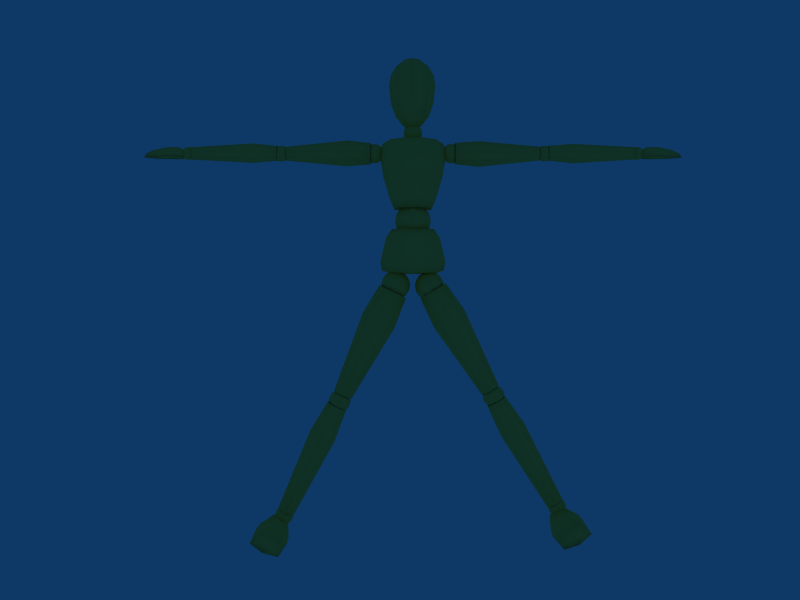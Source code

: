 # Source: Mannaquin.blend  (saved by Blender 2.47.0; exported with 4.5.12 LTS)
import bpy
from mathutils import Matrix  # noqa: F401  (used for matrix-valued properties, if any)

bpy.ops.wm.read_factory_settings(use_empty=True)
scene = bpy.context.scene
scene.name = 'Scene'

# ---- collections
col_collection_1 = bpy.data.collections.new('Collection 1'); scene.collection.children.link(col_collection_1)
col_collection_2 = bpy.data.collections.new('Collection 2'); scene.collection.children.link(col_collection_2)
col_collection_2.hide_render = True
col_collection_2.hide_viewport = True

# ---- materials (node trees are filled in below, after node groups)
mat_drevo = bpy.data.materials.new('Drevo')
mat_drevo.alpha_threshold = 0.0
mat_drevo.preview_render_type = 'CUBE'
mat_drevo.diffuse_color = (1.0, 0.8439, 0.369, 1.0)
mat_drevo.roughness = 0.3195
mat_drevo.specular_intensity = 0.4619
mat_drevo.line_color = (0.0, 0.0, 0.0, 1.0)

# ---- material node trees

# ---- world
world_world = bpy.data.worlds.new('World'); scene.world = world_world
world_world.color = (0.05656, 0.2208, 0.4)
world_world.use_sun_shadow = False
world_world.sun_shadow_jitter_overblur = 0.0
world_world.cycles.sampling_method = 'MANUAL'
world_world.cycles.sample_map_resolution = 256

# ---- cameras
cam_camera_001 = bpy.data.cameras.new('Camera.001')
cam_camera_001.passepartout_alpha = 0.2
cam_camera_001.clip_end = 100.0
cam_camera_001.lens = 35.0
cam_camera_001.show_passepartout = False
cam_camera_001.show_safe_areas = True
cam_camera_001.dof.focus_distance = 0.0
cam_camera_001.dof.aperture_fstop = 128.0

# ---- lights
light_spot_002 = bpy.data.lights.new('Spot.002', 'POINT')
light_spot_002.transmission_factor = 0.0
light_spot_002.cutoff_distance = 30.0
light_spot_002.energy = 100.0
light_spot_002.shadow_buffer_clip_start = 1.001
light_spot_002.shadow_soft_size = 1.0
light_spot_002.shadow_maximum_resolution = 0.006
light_spot_002.use_absolute_resolution = True
light_spot_002.cycles.use_multiple_importance_sampling = False
light_spot_001 = bpy.data.lights.new('Spot.001', 'POINT')
light_spot_001.transmission_factor = 0.0
light_spot_001.cutoff_distance = 30.0
light_spot_001.energy = 100.0
light_spot_001.shadow_buffer_clip_start = 1.001
light_spot_001.shadow_soft_size = 1.0
light_spot_001.shadow_maximum_resolution = 0.006
light_spot_001.use_absolute_resolution = True
light_spot_001.cycles.use_multiple_importance_sampling = False
light_spot = bpy.data.lights.new('Spot', 'POINT')
light_spot.transmission_factor = 0.0
light_spot.cutoff_distance = 30.0
light_spot.energy = 100.0
light_spot.shadow_buffer_clip_start = 1.001
light_spot.shadow_soft_size = 1.0
light_spot.shadow_maximum_resolution = 0.006
light_spot.use_absolute_resolution = True
light_spot.cycles.use_multiple_importance_sampling = False

# ---- meshes
me_cylinder_002 = bpy.data.meshes.new('Cylinder.002')
me_cylinder_002.from_pydata([(0.6031, 1.034e-07, -0.3156), (0.7328, 1.035e-07, -0.4007), (0.8201, 1.035e-07, -0.5289), (0.8517, 1.035e-07, -0.6808), (0.8227, 1.035e-07, -0.8332), (0.7376, 1.035e-07, -0.9629), (0.6094, 1.034e-07, -1.05), (0.5648, 0.1076, -1.051), (0.6553, 0.1988, -0.9636), (0.7151, 0.2597, -0.8341), (0.7352, 0.2811, -0.6818), (0.7125, 0.2597, -0.5298), (0.6505, 0.1988, -0.4014), (0.5585, 0.1076, -0.316), (0.4507, 1.034e-07, -0.2866), (0.451, 0.1522, -0.3169), (0.4517, 0.2811, -0.4031), (0.4528, 0.3673, -0.5321), (0.4541, 0.3976, -0.6842), (0.4554, 0.3673, -0.8364), (0.4565, 0.2811, -0.9653), (0.4572, 0.1522, -1.052), (0.3496, 0.1076, -1.052), (0.2577, 0.1988, -0.967), (0.1957, 0.2597, -0.8386), (0.173, 0.2811, -0.6866), (0.1931, 0.2597, -0.5343), (0.2529, 0.1988, -0.4048), (0.3434, 0.1076, -0.3178), (0.2988, 7.179e-08, -0.3182), (0.1706, 5.794e-08, -0.4055), (0.08548, 3.752e-08, -0.5352), (0.05651, 3.624e-08, -0.6876), (0.08807, 3.752e-08, -0.8395), (0.1754, 5.794e-08, -0.9677), (0.3051, 8.017e-08, -1.053), (0.4575, 6.094e-08, -1.082), (0.3496, -0.1076, -1.052), (0.2577, -0.1988, -0.967), (0.1957, -0.2597, -0.8386), (0.173, -0.2811, -0.6866), (0.1931, -0.2597, -0.5343), (0.2529, -0.1988, -0.4048), (0.3434, -0.1076, -0.3178), (0.451, -0.1522, -0.3169), (0.4517, -0.2811, -0.4031), (0.4528, -0.3673, -0.5321), (0.4541, -0.3976, -0.6842), (0.4554, -0.3673, -0.8364), (0.4565, -0.2811, -0.9653), (0.4572, -0.1522, -1.052), (0.5648, -0.1076, -1.051), (0.6553, -0.1988, -0.9636), (0.7151, -0.2597, -0.8341), (0.7352, -0.2811, -0.6818), (0.7125, -0.2597, -0.5298), (0.6505, -0.1988, -0.4014), (0.5585, -0.1076, -0.316), (-0.2542, -0.3438, -0.3415), (0.2542, -0.3438, -0.3415), (-0.1703, -0.3333, 0.7996), (0.1703, -0.3333, 0.7996), (-0.6061, -0.1231, -0.3415), (0.6061, -0.1231, -0.3415), (-0.4043, -0.1538, 0.7996), (0.4043, -0.1538, 0.7996), (-0.6061, 0.1989, -0.3415), (0.6061, 0.1989, -0.3415), (-0.4043, 0.1538, 0.7996), (0.4043, 0.1538, 0.7996), (-0.2542, 0.4174, -0.3415), (0.2542, 0.4174, -0.3415), (-0.1703, 0.3333, 0.7996), (0.1703, 0.3333, 0.7996), (-0.3499, -0.5962, -0.006104), (0.3499, -0.5962, -0.006104), (-0.2869, -0.5884, 0.6646), (0.2869, -0.5884, 0.6646), (-0.8334, -0.2384, -0.006104), (0.8334, -0.2384, -0.006104), (-0.6822, -0.2614, 0.6646), (0.6822, -0.2614, 0.6646), (-0.8334, 0.2921, -0.006104), (0.8334, 0.2921, -0.006104), (-0.6822, 0.2583, 0.6646), (0.6822, 0.2583, 0.6646), (-0.3499, 0.6083, -0.006104), (0.3499, 0.6083, -0.006104), (-0.2869, 0.5452, 0.6646), (0.2869, 0.5452, 0.6646), (0.0, -0.3374, -0.3415), (0.0, -0.3013, 0.7495), (-0.3417, -0.4928, -0.2576), (0.3417, -0.4928, -0.2576), (-0.4057, -0.209, -0.3415), (0.4057, -0.209, -0.3415), (-0.242, -0.4804, 0.8661), (0.242, -0.4804, 0.8661), (-0.2714, -0.2372, 0.7495), (0.2714, -0.2372, 0.7495), (-0.8144, -0.1827, -0.2576), (0.8144, -0.1827, -0.2576), (-0.5669, 0.01895, -0.3415), (0.5669, 0.01895, -0.3415), (-0.5749, -0.2192, 0.8661), (0.5749, -0.2192, 0.8661), (-0.3777, 3.427e-07, 0.7495), (0.3777, 3.427e-07, 0.7495), (-0.8144, 0.2719, -0.2576), (0.8144, 0.2719, -0.2576), (-0.4057, 0.3032, -0.3415), (0.4057, 0.3032, -0.3415), (-0.5749, 0.2184, 0.8661), (0.5749, 0.2184, 0.8661), (-0.2714, 0.2372, 0.7495), (0.2714, 0.2372, 0.7495), (-0.3417, 0.5695, -0.2576), (0.3417, 0.5695, -0.2576), (0.0, 0.3726, -0.3415), (-0.242, 0.4696, 0.8661), (0.242, 0.4696, 0.8661), (0.0, 0.3013, 0.7495), (0.0, -0.656, -0.006104), (0.0, -0.6211, 0.6646), (-0.6457, -0.447, -0.006104), (0.6457, -0.447, -0.006104), (-0.5292, -0.4739, 0.6646), (0.5292, -0.4739, 0.6646), (-0.9003, 0.01343, -0.006104), (0.9003, 0.01343, -0.006104), (-0.7363, -0.0007804, 0.6646), (0.7363, -0.0007804, 0.6646), (-0.6457, 0.5172, -0.006104), (0.6457, 0.5172, -0.006104), (-0.5292, 0.4592, 0.6646), (0.5292, 0.4592, 0.6646), (0.0, 0.6204, -0.006104), (0.0, 0.5595, 0.6646), (-0.3184, -0.6345, 0.3293), (0.3184, -0.6345, 0.3293), (-0.7578, -0.271, 0.3293), (0.7578, -0.271, 0.3293), (-0.7578, 0.2805, 0.3293), (0.7578, 0.2805, 0.3293), (-0.3184, 0.5836, 0.3293), (0.3184, 0.5836, 0.3293), (0.0, -0.5428, -0.2576), (-0.6148, -0.3439, -0.2576), (0.6148, -0.3439, -0.2576), (-0.858, 0.0223, -0.2576), (0.858, 0.0223, -0.2576), (-0.6148, 0.4698, -0.2576), (0.6148, 0.4698, -0.2576), (0.0, 0.5687, -0.2576), (0.0, -0.4902, 0.8535), (-0.4356, -0.3845, 0.8535), (0.4356, -0.3845, 0.8535), (-0.6056, -0.0001947, 0.8535), (0.6056, -0.0001947, 0.8535), (-0.4356, 0.3808, 0.8535), (0.4356, 0.3808, 0.8535), (0.0, 0.4748, 0.8535), (0.0, 0.01167, -0.3415), (0.0, 8.289e-08, 0.5241), (0.0, -0.6808, 0.3293), (-0.5874, -0.4974, 0.3293), (0.5874, -0.4974, 0.3293), (-0.8183, 0.002381, 0.3293), (0.8183, 0.002381, 0.3293), (-0.5874, 0.4966, 0.3293), (0.5874, 0.4966, 0.3293), (0.0, 0.5949, 0.3293), (0.1887, 0.0, 1.562), (0.3486, 0.0, 1.455), (0.4555, 0.0, 1.296), (0.493, 0.0, 1.107), (0.4555, 0.0, 0.9182), (0.3486, 0.0, 0.7583), (0.1887, 0.0, 0.6514), (0.1334, 0.1334, 0.6514), (0.2465, 0.2465, 0.7583), (0.3221, 0.3221, 0.9182), (0.3486, 0.3486, 1.107), (0.3221, 0.3221, 1.296), (0.2465, 0.2465, 1.455), (0.1334, 0.1334, 1.562), (0.0, 0.0, 1.6), (-1.834e-08, 0.1887, 1.562), (-2.508e-08, 0.3486, 1.455), (-3.998e-08, 0.4555, 1.296), (-4.156e-08, 0.493, 1.107), (-3.998e-08, 0.4555, 0.9182), (-2.508e-08, 0.3486, 0.7583), (-1.834e-08, 0.1887, 0.6514), (-0.1334, 0.1334, 0.6514), (-0.2465, 0.2465, 0.7583), (-0.3221, 0.3221, 0.9182), (-0.3486, 0.3486, 1.107), (-0.3221, 0.3221, 1.296), (-0.2465, 0.2465, 1.455), (-0.1334, 0.1334, 1.562), (-0.1887, -3.912e-08, 1.562), (-0.3486, -5.625e-08, 1.455), (-0.4555, -8.153e-08, 1.296), (-0.493, -8.312e-08, 1.107), (-0.4555, -8.153e-08, 0.9182), (-0.3486, -5.625e-08, 0.7583), (-0.1887, -2.873e-08, 0.6514), (-5.264e-08, -5.264e-08, 0.6139), (-0.1334, -0.1334, 0.6514), (-0.2465, -0.2465, 0.7583), (-0.3221, -0.3221, 0.9182), (-0.3486, -0.3486, 1.107), (-0.3221, -0.3221, 1.296), (-0.2465, -0.2465, 1.455), (-0.1334, -0.1334, 1.562), (5.99e-08, -0.1887, 1.562), (8.742e-08, -0.3486, 1.455), (1.231e-07, -0.4555, 1.296), (1.247e-07, -0.493, 1.107), (1.231e-07, -0.4555, 0.9182), (8.742e-08, -0.3486, 0.7583), (4.951e-08, -0.1887, 0.6514), (0.1334, -0.1334, 0.6514), (0.2465, -0.2465, 0.7583), (0.3221, -0.3221, 0.9182), (0.3486, -0.3486, 1.107), (0.3221, -0.3221, 1.296), (0.2465, -0.2465, 1.455), (0.1334, -0.1334, 1.562), (-0.3262, 1.065e-07, -0.2953), (-0.1974, 1.065e-07, -0.3819), (-0.1116, 1.065e-07, -0.5111), (-0.08174, 1.065e-07, -0.6633), (-0.1124, 1.065e-07, -0.8154), (-0.199, 1.065e-07, -0.9441), (-0.3282, 1.065e-07, -1.03), (-0.3728, 0.1076, -1.03), (-0.2813, 0.1988, -0.9439), (-0.22, 0.2597, -0.8151), (-0.1982, 0.2811, -0.663), (-0.2192, 0.2597, -0.5108), (-0.2798, 0.1988, -0.3816), (-0.3707, 0.1076, -0.2952), (-0.4782, 1.066e-07, -0.2646), (-0.4783, 0.1522, -0.2949), (-0.4786, 0.2811, -0.3811), (-0.4789, 0.3673, -0.5101), (-0.4793, 0.3976, -0.6622), (-0.4798, 0.3673, -0.8144), (-0.4801, 0.2811, -0.9434), (-0.4804, 0.1522, -1.03), (-0.5879, 0.1076, -1.029), (-0.6789, 0.1988, -0.9428), (-0.7395, 0.2597, -0.8137), (-0.7605, 0.2811, -0.6614), (-0.7387, 0.2597, -0.5093), (-0.6774, 0.1988, -0.3805), (-0.5859, 0.1076, -0.2946), (-0.6305, 7.502e-08, -0.2945), (-0.7597, 6.122e-08, -0.3803), (-0.8462, 4.084e-08, -0.5091), (-0.8769, 3.956e-08, -0.6611), (-0.8471, 4.084e-08, -0.8134), (-0.7613, 6.122e-08, -0.9426), (-0.6325, 8.34e-08, -1.029), (-0.4804, 6.41e-08, -1.06), (-0.5879, -0.1076, -1.029), (-0.6789, -0.1988, -0.9428), (-0.7395, -0.2597, -0.8137), (-0.7605, -0.2811, -0.6614), (-0.7387, -0.2597, -0.5093), (-0.6774, -0.1988, -0.3805), (-0.5859, -0.1076, -0.2946), (-0.4783, -0.1522, -0.2949), (-0.4786, -0.2811, -0.3811), (-0.4789, -0.3673, -0.5101), (-0.4793, -0.3976, -0.6622), (-0.4798, -0.3673, -0.8144), (-0.4801, -0.2811, -0.9434), (-0.4804, -0.1522, -1.03), (-0.3728, -0.1076, -1.03), (-0.2813, -0.1988, -0.9439), (-0.22, -0.2597, -0.8151), (-0.1982, -0.2811, -0.663), (-0.2192, -0.2597, -0.5108), (-0.2798, -0.1988, -0.3816), (-0.3707, -0.1076, -0.2952)], [], [(36, 7, 6), (6, 7, 8, 5), (5, 8, 9, 4), (4, 9, 10, 3), (3, 10, 11, 2), (2, 11, 12, 1), (13, 0, 1, 12), (0, 13, 14), (13, 15, 14), (12, 16, 15, 13), (11, 17, 16, 12), (10, 18, 17, 11), (9, 19, 18, 10), (8, 20, 19, 9), (7, 21, 20, 8), (36, 21, 7), (36, 22, 21), (21, 22, 23, 20), (20, 23, 24, 19), (19, 24, 25, 18), (18, 25, 26, 17), (17, 26, 27, 16), (16, 27, 28, 15), (15, 28, 14), (28, 29, 14), (27, 30, 29, 28), (26, 31, 30, 27), (25, 32, 31, 26), (24, 33, 32, 25), (23, 34, 33, 24), (22, 35, 34, 23), (36, 35, 22), (36, 37, 35), (35, 37, 38, 34), (34, 38, 39, 33), (33, 39, 40, 32), (32, 40, 41, 31), (31, 41, 42, 30), (30, 42, 43, 29), (29, 43, 14), (43, 44, 14), (42, 45, 44, 43), (41, 46, 45, 42), (40, 47, 46, 41), (39, 48, 47, 40), (38, 49, 48, 39), (37, 50, 49, 38), (36, 50, 37), (36, 51, 50), (50, 51, 52, 49), (49, 52, 53, 48), (48, 53, 54, 47), (47, 54, 55, 46), (46, 55, 56, 45), (45, 56, 57, 44), (44, 57, 14), (57, 0, 14), (0, 57, 56, 1), (55, 2, 1, 56), (54, 3, 2, 55), (53, 4, 3, 54), (52, 5, 4, 53), (51, 6, 5, 52), (36, 6, 51), (58, 94, 162, 90), (58, 90, 146, 92), (58, 92, 147, 94), (59, 95, 148, 93), (59, 93, 146, 90), (59, 90, 162, 95), (60, 91, 163, 98), (60, 98, 155, 96), (60, 96, 154, 91), (61, 91, 154, 97), (61, 97, 156, 99), (61, 99, 163, 91), (62, 102, 162, 94), (62, 94, 147, 100), (62, 100, 149, 102), (63, 103, 150, 101), (63, 101, 148, 95), (63, 95, 162, 103), (64, 98, 163, 106), (64, 106, 157, 104), (64, 104, 155, 98), (65, 99, 156, 105), (65, 105, 158, 107), (65, 107, 163, 99), (66, 110, 162, 102), (66, 102, 149, 108), (66, 108, 151, 110), (67, 111, 152, 109), (67, 109, 150, 103), (67, 103, 162, 111), (68, 106, 163, 114), (68, 114, 159, 112), (68, 112, 157, 106), (69, 107, 158, 113), (69, 113, 160, 115), (69, 115, 163, 107), (70, 118, 162, 110), (70, 110, 151, 116), (70, 116, 153, 118), (71, 118, 153, 117), (71, 117, 152, 111), (71, 111, 162, 118), (72, 114, 163, 121), (72, 121, 161, 119), (72, 119, 159, 114), (73, 115, 160, 120), (73, 120, 161, 121), (73, 121, 163, 115), (74, 92, 146, 122), (74, 122, 164, 138), (74, 138, 165, 124), (74, 124, 147, 92), (75, 122, 146, 93), (75, 93, 148, 125), (75, 125, 166, 139), (75, 139, 164, 122), (76, 138, 164, 123), (76, 123, 154, 96), (76, 96, 155, 126), (76, 126, 165, 138), (77, 127, 156, 97), (77, 97, 154, 123), (77, 123, 164, 139), (77, 139, 166, 127), (78, 100, 147, 124), (78, 124, 165, 140), (78, 140, 167, 128), (78, 128, 149, 100), (79, 129, 168, 141), (79, 141, 166, 125), (79, 125, 148, 101), (79, 101, 150, 129), (80, 140, 165, 126), (80, 126, 155, 104), (80, 104, 157, 130), (80, 130, 167, 140), (81, 131, 158, 105), (81, 105, 156, 127), (81, 127, 166, 141), (81, 141, 168, 131), (82, 108, 149, 128), (82, 128, 167, 142), (82, 142, 169, 132), (82, 132, 151, 108), (83, 133, 170, 143), (83, 143, 168, 129), (83, 129, 150, 109), (83, 109, 152, 133), (84, 142, 167, 130), (84, 130, 157, 112), (84, 112, 159, 134), (84, 134, 169, 142), (85, 135, 160, 113), (85, 113, 158, 131), (85, 131, 168, 143), (85, 143, 170, 135), (86, 116, 151, 132), (86, 132, 169, 144), (86, 144, 171, 136), (86, 136, 153, 116), (87, 136, 171, 145), (87, 145, 170, 133), (87, 133, 152, 117), (87, 117, 153, 136), (88, 144, 169, 134), (88, 134, 159, 119), (88, 119, 161, 137), (88, 137, 171, 144), (89, 137, 161, 120), (89, 120, 160, 135), (89, 135, 170, 145), (89, 145, 171, 137), (208, 179, 178), (178, 179, 180, 177), (177, 180, 181, 176), (176, 181, 182, 175), (175, 182, 183, 174), (174, 183, 184, 173), (185, 172, 173, 184), (172, 185, 186), (185, 187, 186), (184, 188, 187, 185), (183, 189, 188, 184), (182, 190, 189, 183), (181, 191, 190, 182), (180, 192, 191, 181), (179, 193, 192, 180), (208, 193, 179), (208, 194, 193), (193, 194, 195, 192), (192, 195, 196, 191), (191, 196, 197, 190), (190, 197, 198, 189), (189, 198, 199, 188), (188, 199, 200, 187), (187, 200, 186), (200, 201, 186), (199, 202, 201, 200), (198, 203, 202, 199), (197, 204, 203, 198), (196, 205, 204, 197), (195, 206, 205, 196), (194, 207, 206, 195), (208, 207, 194), (208, 209, 207), (207, 209, 210, 206), (206, 210, 211, 205), (205, 211, 212, 204), (204, 212, 213, 203), (203, 213, 214, 202), (202, 214, 215, 201), (201, 215, 186), (215, 216, 186), (214, 217, 216, 215), (213, 218, 217, 214), (212, 219, 218, 213), (211, 220, 219, 212), (210, 221, 220, 211), (209, 222, 221, 210), (208, 222, 209), (208, 223, 222), (222, 223, 224, 221), (221, 224, 225, 220), (220, 225, 226, 219), (219, 226, 227, 218), (218, 227, 228, 217), (217, 228, 229, 216), (216, 229, 186), (229, 172, 186), (172, 229, 228, 173), (227, 174, 173, 228), (226, 175, 174, 227), (225, 176, 175, 226), (224, 177, 176, 225), (223, 178, 177, 224), (208, 178, 223), (266, 237, 236), (236, 237, 238, 235), (235, 238, 239, 234), (234, 239, 240, 233), (233, 240, 241, 232), (232, 241, 242, 231), (243, 230, 231, 242), (230, 243, 244), (243, 245, 244), (242, 246, 245, 243), (241, 247, 246, 242), (240, 248, 247, 241), (239, 249, 248, 240), (238, 250, 249, 239), (237, 251, 250, 238), (266, 251, 237), (266, 252, 251), (251, 252, 253, 250), (250, 253, 254, 249), (249, 254, 255, 248), (248, 255, 256, 247), (247, 256, 257, 246), (246, 257, 258, 245), (245, 258, 244), (258, 259, 244), (257, 260, 259, 258), (256, 261, 260, 257), (255, 262, 261, 256), (254, 263, 262, 255), (253, 264, 263, 254), (252, 265, 264, 253), (266, 265, 252), (266, 267, 265), (265, 267, 268, 264), (264, 268, 269, 263), (263, 269, 270, 262), (262, 270, 271, 261), (261, 271, 272, 260), (260, 272, 273, 259), (259, 273, 244), (273, 274, 244), (272, 275, 274, 273), (271, 276, 275, 272), (270, 277, 276, 271), (269, 278, 277, 270), (268, 279, 278, 269), (267, 280, 279, 268), (266, 280, 267), (266, 281, 280), (280, 281, 282, 279), (279, 282, 283, 278), (278, 283, 284, 277), (277, 284, 285, 276), (276, 285, 286, 275), (275, 286, 287, 274), (274, 287, 244), (287, 230, 244), (230, 287, 286, 231), (285, 232, 231, 286), (284, 233, 232, 285), (283, 234, 233, 284), (282, 235, 234, 283), (281, 236, 235, 282), (266, 236, 281)])
me_cylinder_002.polygons.foreach_set('use_smooth', [True] * 304)
me_cylinder_002.materials.append(mat_drevo)
me_cylinder_002.use_remesh_preserve_volume = False
me_cylinder_002.use_remesh_preserve_attributes = False
me_cylinder_002.use_mirror_vertex_groups = False
me_cylinder_002.update()
me_cylinder_006 = bpy.data.meshes.new('Cylinder.006')
me_cylinder_006.from_pydata([(0.2457, -2.901e-07, -2.125), (0.4782, -2.901e-07, -2.167), (0.6335, -2.901e-07, -2.23), (0.6881, -2.901e-07, -2.304), (0.6335, -2.901e-07, -2.378), (0.4782, -2.901e-07, -2.441), (0.2457, -2.901e-07, -2.484), (0.1653, 0.1939, -2.484), (0.3298, 0.3583, -2.441), (0.4396, 0.4682, -2.378), (0.4782, 0.5068, -2.304), (0.4396, 0.4682, -2.23), (0.3298, 0.3583, -2.167), (0.1653, 0.1939, -2.125), (-0.02859, -2.901e-07, -2.11), (-0.02859, 0.2743, -2.125), (-0.02859, 0.5068, -2.167), (-0.02859, 0.6621, -2.23), (-0.02859, 0.7167, -2.304), (-0.02859, 0.6621, -2.378), (-0.02859, 0.5068, -2.441), (-0.02859, 0.2743, -2.484), (-0.2225, 0.1939, -2.484), (-0.3869, 0.3583, -2.441), (-0.4968, 0.4682, -2.378), (-0.5354, 0.5068, -2.304), (-0.4968, 0.4682, -2.23), (-0.3869, 0.3583, -2.167), (-0.2225, 0.1939, -2.125), (-0.3029, -3.47e-07, -2.125), (-0.5354, -3.719e-07, -2.167), (-0.6907, -4.087e-07, -2.23), (-0.7453, -4.11e-07, -2.304), (-0.6907, -4.087e-07, -2.378), (-0.5354, -3.719e-07, -2.441), (-0.3029, -3.319e-07, -2.484), (-0.02859, -3.667e-07, -2.498), (-0.2225, -0.1939, -2.484), (-0.3869, -0.3583, -2.441), (-0.4968, -0.4682, -2.378), (-0.5354, -0.5068, -2.304), (-0.4968, -0.4682, -2.23), (-0.3869, -0.3583, -2.167), (-0.2225, -0.1939, -2.125), (-0.02859, -0.2743, -2.125), (-0.02859, -0.5068, -2.167), (-0.02859, -0.6621, -2.23), (-0.02859, -0.7167, -2.304), (-0.02859, -0.6621, -2.378), (-0.02859, -0.5068, -2.441), (-0.02859, -0.2743, -2.484), (0.1653, -0.1939, -2.484), (0.3298, -0.3583, -2.441), (0.4396, -0.4682, -2.378), (0.4782, -0.5068, -2.304), (0.4396, -0.4682, -2.23), (0.3298, -0.3583, -2.167), (0.1653, -0.1939, -2.125), (0.4194, 0.4428, -2.178), (0.6028, -4.458e-07, -2.178), (0.4194, -0.4428, -2.178), (-0.02335, -0.6261, -2.178), (-0.4661, -0.4428, -2.178), (-0.6495, -4.11e-07, -2.178), (-0.4661, 0.4428, -2.178), (-0.02335, 0.6261, -2.178), (0.6608, 0.6841, -0.1318), (0.9441, 1.872e-07, -0.1318), (0.6608, -0.6841, -0.1318), (-0.02335, -0.9675, -0.1318), (-0.7074, -0.6841, -0.1318), (-0.9908, 2.334e-07, -0.1318), (-0.7074, 0.6841, -0.1318), (-0.02334, 0.9675, -0.1318), (-0.02335, -4.17e-07, -1.994), (-0.02335, -4.086e-07, -0.3391), (1.133, -0.1604, -0.7057), (0.7945, 0.6574, -0.7057), (0.7945, -0.9782, -0.7057), (-0.02335, -1.317, -0.7057), (-0.8412, -0.9782, -0.7057), (-1.18, -0.1604, -0.7057), (-0.8411, 0.6574, -0.7057), (-0.02335, 0.9962, -0.7057)], [], [(36, 7, 6), (6, 7, 8, 5), (5, 8, 9, 4), (4, 9, 10, 3), (3, 10, 11, 2), (2, 11, 12, 1), (13, 0, 1, 12), (0, 13, 14), (13, 15, 14), (12, 16, 15, 13), (11, 17, 16, 12), (10, 18, 17, 11), (9, 19, 18, 10), (8, 20, 19, 9), (7, 21, 20, 8), (36, 21, 7), (36, 22, 21), (21, 22, 23, 20), (20, 23, 24, 19), (19, 24, 25, 18), (18, 25, 26, 17), (17, 26, 27, 16), (16, 27, 28, 15), (15, 28, 14), (28, 29, 14), (27, 30, 29, 28), (26, 31, 30, 27), (25, 32, 31, 26), (24, 33, 32, 25), (23, 34, 33, 24), (22, 35, 34, 23), (36, 35, 22), (36, 37, 35), (35, 37, 38, 34), (34, 38, 39, 33), (33, 39, 40, 32), (32, 40, 41, 31), (31, 41, 42, 30), (30, 42, 43, 29), (29, 43, 14), (43, 44, 14), (42, 45, 44, 43), (41, 46, 45, 42), (40, 47, 46, 41), (39, 48, 47, 40), (38, 49, 48, 39), (37, 50, 49, 38), (36, 50, 37), (36, 51, 50), (50, 51, 52, 49), (49, 52, 53, 48), (48, 53, 54, 47), (47, 54, 55, 46), (46, 55, 56, 45), (45, 56, 57, 44), (44, 57, 14), (57, 0, 14), (0, 57, 56, 1), (55, 2, 1, 56), (54, 3, 2, 55), (53, 4, 3, 54), (52, 5, 4, 53), (51, 6, 5, 52), (36, 6, 51), (74, 58, 59), (75, 67, 66), (74, 59, 60), (75, 68, 67), (74, 60, 61), (75, 69, 68), (74, 61, 62), (75, 70, 69), (74, 62, 63), (75, 71, 70), (74, 63, 64), (75, 72, 71), (74, 64, 65), (75, 73, 72), (65, 58, 74), (75, 66, 73), (58, 77, 76, 59), (77, 66, 67, 76), (59, 76, 78, 60), (76, 67, 68, 78), (60, 78, 79, 61), (78, 68, 69, 79), (61, 79, 80, 62), (79, 69, 70, 80), (62, 80, 81, 63), (80, 70, 71, 81), (63, 81, 82, 64), (81, 71, 72, 82), (64, 82, 83, 65), (82, 72, 73, 83), (66, 77, 83, 73), (77, 58, 65, 83)])
me_cylinder_006.polygons.foreach_set('use_smooth', [True] * 96)
me_cylinder_006.materials.append(mat_drevo)
me_cylinder_006.use_remesh_preserve_volume = False
me_cylinder_006.use_remesh_preserve_attributes = False
me_cylinder_006.use_mirror_vertex_groups = False
me_cylinder_006.update()
me_cylinder_007 = bpy.data.meshes.new('Cylinder.007')
me_cylinder_007.from_pydata([(0.4725, 0.5239, -2.141), (0.6895, -2.278e-07, -2.141), (0.4725, -0.5239, -2.141), (-0.05138, -0.7409, -2.141), (-0.5753, -0.5239, -2.141), (-0.7923, -1.866e-07, -2.141), (-0.5753, 0.5239, -2.141), (-0.05138, 0.7409, -2.141), (0.5695, 0.6208, -0.09486), (0.8266, 3.831e-07, -0.09486), (0.5695, -0.6208, -0.09486), (-0.05138, -0.878, -0.09486), (-0.6722, -0.6208, -0.09486), (-0.9294, 4.25e-07, -0.09486), (-0.6722, 0.6208, -0.09486), (-0.05138, 0.878, -0.09486), (-0.05138, -1.954e-07, -1.957), (-0.05138, -1.87e-07, -0.3021), (1.105, -0.1604, -0.6687), (0.7664, 0.6574, -0.6687), (0.7664, -0.9782, -0.6687), (-0.05138, -1.317, -0.6687), (-0.8692, -0.9782, -0.6687), (-1.208, -0.1604, -0.6687), (-0.8692, 0.6574, -0.6687), (-0.05138, 0.9962, -0.6687)], [], [(16, 0, 1), (17, 9, 8), (16, 1, 2), (17, 10, 9), (16, 2, 3), (17, 11, 10), (16, 3, 4), (17, 12, 11), (16, 4, 5), (17, 13, 12), (16, 5, 6), (17, 14, 13), (16, 6, 7), (17, 15, 14), (7, 0, 16), (17, 8, 15), (0, 19, 18, 1), (19, 8, 9, 18), (1, 18, 20, 2), (18, 9, 10, 20), (2, 20, 21, 3), (20, 10, 11, 21), (3, 21, 22, 4), (21, 11, 12, 22), (4, 22, 23, 5), (22, 12, 13, 23), (5, 23, 24, 6), (23, 13, 14, 24), (6, 24, 25, 7), (24, 14, 15, 25), (8, 19, 25, 15), (19, 0, 7, 25)])
me_cylinder_007.polygons.foreach_set('use_smooth', [True] * 32)
me_cylinder_007.materials.append(mat_drevo)
me_cylinder_007.use_remesh_preserve_volume = False
me_cylinder_007.use_remesh_preserve_attributes = False
me_cylinder_007.use_mirror_vertex_groups = False
me_cylinder_007.update()
me_sphere_017 = bpy.data.meshes.new('Sphere.017')
me_sphere_017.from_pydata([(0.3712, 3.035e-09, 0.8113), (0.6956, 3.035e-09, 0.5946), (0.9124, 3.035e-09, 0.2701), (0.9885, 3.035e-09, -0.1125), (0.9124, 3.035e-09, -0.4952), (0.6956, 3.035e-09, -0.8197), (0.3712, 3.035e-09, -1.036), (0.2591, 0.2706, -1.036), (0.4885, 0.5, -0.8197), (0.6418, 0.6533, -0.4952), (0.6956, 0.7071, -0.1125), (0.6418, 0.6533, 0.2701), (0.4885, 0.5, 0.5946), (0.2591, 0.2706, 0.8113), (-0.01148, 3.035e-09, 0.8875), (-0.01148, 0.3827, 0.8113), (-0.01148, 0.7071, 0.5946), (-0.01148, 0.9239, 0.2701), (-0.01148, 1.0, -0.1125), (-0.01148, 0.9239, -0.4952), (-0.01148, 0.7071, -0.8197), (-0.01148, 0.3827, -1.036), (-0.2821, 0.2706, -1.036), (-0.5115, 0.5, -0.8197), (-0.6648, 0.6533, -0.4952), (-0.7186, 0.7071, -0.1125), (-0.6648, 0.6533, 0.2701), (-0.5115, 0.5, 0.5946), (-0.2821, 0.2706, 0.8113), (-0.3942, -7.631e-08, 0.8113), (-0.7186, -1.111e-07, 0.5946), (-0.9354, -1.623e-07, 0.2701), (-1.011, -1.656e-07, -0.1125), (-0.9354, -1.623e-07, -0.4952), (-0.7186, -1.111e-07, -0.8197), (-0.3942, -5.524e-08, -1.036), (-0.01148, -1.037e-07, -1.113), (-0.2821, -0.2706, -1.036), (-0.5115, -0.5, -0.8197), (-0.6648, -0.6533, -0.4952), (-0.7186, -0.7071, -0.1125), (-0.6648, -0.6533, 0.2701), (-0.5115, -0.5, 0.5946), (-0.2821, -0.2706, 0.8113), (-0.01148, -0.3827, 0.8113), (-0.01148, -0.7071, 0.5946), (-0.01148, -0.9239, 0.2701), (-0.01148, -1.0, -0.1125), (-0.01148, -0.9239, -0.4952), (-0.01148, -0.7071, -0.8197), (-0.01148, -0.3827, -1.036), (0.2591, -0.2706, -1.036), (0.4885, -0.5, -0.8197), (0.6418, -0.6533, -0.4952), (0.6956, -0.7071, -0.1125), (0.6418, -0.6533, 0.2701), (0.4885, -0.5, 0.5946), (0.2591, -0.2706, 0.8113), (-0.2373, -7.263, -2.306), (-0.2373, -6.808, -1.593), (-0.2373, -6.386, -0.9879), (-0.2373, -3.576, -0.5838), (-0.7417, -2.907, -0.5838), (-1.382, -5.997, -0.9879), (-1.733, -6.285, -1.593), (-1.857, -6.386, -2.306), (-2.101, -1.506, -2.306), (-1.959, -1.506, -1.593), (-1.555, -1.506, -0.9879), (-0.9506, -1.506, -0.5838), (-0.7417, 0.9204, -0.5838), (-1.169, 1.148, -0.9879), (-1.455, 1.301, -1.593), (-1.555, 1.354, -2.306), (-0.2373, 1.646, -2.306), (-0.2373, 1.57, -1.593), (-0.2373, 1.354, -0.9879), (-0.2373, 1.032, -0.5838), (-0.2373, -1.506, -0.442), (0.267, 0.9204, -0.5838), (0.6946, 1.148, -0.9879), (0.9802, 1.301, -1.593), (1.081, 1.354, -2.306), (1.626, -1.506, -2.306), (1.485, -1.506, -1.593), (1.081, -1.506, -0.9879), (0.4759, -1.506, -0.5838), (0.267, -2.907, -0.5838), (0.9076, -5.997, -0.9879), (1.259, -6.285, -1.593), (1.382, -6.386, -2.306)], [], [(36, 7, 6), (6, 7, 8, 5), (5, 8, 9, 4), (4, 9, 10, 3), (3, 10, 11, 2), (2, 11, 12, 1), (13, 0, 1, 12), (0, 13, 14), (13, 15, 14), (12, 16, 15, 13), (11, 17, 16, 12), (10, 18, 17, 11), (9, 19, 18, 10), (8, 20, 19, 9), (7, 21, 20, 8), (36, 21, 7), (36, 22, 21), (21, 22, 23, 20), (20, 23, 24, 19), (19, 24, 25, 18), (18, 25, 26, 17), (17, 26, 27, 16), (16, 27, 28, 15), (15, 28, 14), (28, 29, 14), (27, 30, 29, 28), (26, 31, 30, 27), (25, 32, 31, 26), (24, 33, 32, 25), (23, 34, 33, 24), (22, 35, 34, 23), (36, 35, 22), (36, 37, 35), (35, 37, 38, 34), (34, 38, 39, 33), (33, 39, 40, 32), (32, 40, 41, 31), (31, 41, 42, 30), (30, 42, 43, 29), (29, 43, 14), (43, 44, 14), (42, 45, 44, 43), (41, 46, 45, 42), (40, 47, 46, 41), (39, 48, 47, 40), (38, 49, 48, 39), (37, 50, 49, 38), (36, 50, 37), (36, 51, 50), (50, 51, 52, 49), (49, 52, 53, 48), (48, 53, 54, 47), (47, 54, 55, 46), (46, 55, 56, 45), (45, 56, 57, 44), (44, 57, 14), (57, 0, 14), (0, 57, 56, 1), (55, 2, 1, 56), (54, 3, 2, 55), (53, 4, 3, 54), (52, 5, 4, 53), (51, 6, 5, 52), (36, 6, 51), (78, 62, 61), (61, 62, 63, 60), (60, 63, 64, 59), (65, 58, 59, 64), (64, 67, 66, 65), (63, 68, 67, 64), (62, 69, 68, 63), (78, 69, 62), (78, 70, 69), (69, 70, 71, 68), (68, 71, 72, 67), (67, 72, 73, 66), (72, 75, 74, 73), (71, 76, 75, 72), (70, 77, 76, 71), (78, 77, 70), (78, 79, 77), (77, 79, 80, 76), (76, 80, 81, 75), (75, 81, 82, 74), (81, 84, 83, 82), (80, 85, 84, 81), (79, 86, 85, 80), (78, 86, 79), (78, 87, 86), (86, 87, 88, 85), (85, 88, 89, 84), (84, 89, 90, 83), (58, 90, 89, 59), (88, 60, 59, 89), (87, 61, 60, 88), (78, 61, 87), (66, 73, 74, 82), (58, 65, 83, 90), (65, 66, 82, 83)])
me_sphere_017.polygons.foreach_set('use_smooth', [True] * 99)
me_sphere_017.materials.append(mat_drevo)
me_sphere_017.use_remesh_preserve_volume = False
me_sphere_017.use_remesh_preserve_attributes = False
me_sphere_017.use_mirror_vertex_groups = False
me_sphere_017.update()
me_cylinder_003 = bpy.data.meshes.new('Cylinder.003')
me_cylinder_003.from_pydata([(-0.8079, -0.004399, -1.056), (-0.866, -0.004399, -1.002), (-0.953, -0.004399, -0.966), (-1.056, -0.004399, -0.9533), (-1.158, -0.004399, -0.966), (-1.245, -0.004399, -1.002), (-1.303, -0.004399, -1.056), (-1.303, -0.07694, -1.075), (-1.245, -0.1384, -1.037), (-1.158, -0.1795, -1.011), (-1.056, -0.194, -1.002), (-0.953, -0.1795, -1.011), (-0.866, -0.1384, -1.037), (-0.8079, -0.07694, -1.075), (-0.7875, -0.004399, -1.12), (-0.8079, -0.107, -1.12), (-0.866, -0.194, -1.12), (-0.953, -0.2521, -1.12), (-1.056, -0.2725, -1.12), (-1.158, -0.2521, -1.12), (-1.245, -0.194, -1.12), (-1.303, -0.107, -1.12), (-1.303, -0.07694, -1.165), (-1.245, -0.1384, -1.203), (-1.158, -0.1795, -1.229), (-1.056, -0.194, -1.238), (-0.953, -0.1795, -1.229), (-0.866, -0.1384, -1.203), (-0.8079, -0.07694, -1.165), (-0.8079, -0.004399, -1.184), (-0.866, -0.004399, -1.238), (-0.953, -0.004399, -1.274), (-1.056, -0.004399, -1.287), (-1.158, -0.004399, -1.274), (-1.245, -0.004399, -1.238), (-1.303, -0.004399, -1.184), (-1.324, -0.004399, -1.12), (-1.303, 0.06814, -1.165), (-1.245, 0.1296, -1.203), (-1.158, 0.1707, -1.229), (-1.056, 0.1852, -1.238), (-0.953, 0.1707, -1.229), (-0.866, 0.1296, -1.203), (-0.8079, 0.06814, -1.165), (-0.8079, 0.09819, -1.12), (-0.866, 0.1852, -1.12), (-0.953, 0.2433, -1.12), (-1.056, 0.2637, -1.12), (-1.158, 0.2433, -1.12), (-1.245, 0.1852, -1.12), (-1.303, 0.09819, -1.12), (-1.303, 0.06814, -1.075), (-1.245, 0.1296, -1.037), (-1.158, 0.1707, -1.011), (-1.056, 0.1852, -1.002), (-0.953, 0.1707, -1.011), (-0.866, 0.1296, -1.037), (-0.8079, 0.06814, -1.075), (0.8396, -7.687e-08, -1.056), (0.8977, -6.893e-08, -1.002), (0.9847, -6.197e-08, -0.966), (1.087, -5.706e-08, -0.9533), (1.19, -5.495e-08, -0.966), (1.277, -5.595e-08, -1.002), (1.335, -5.992e-08, -1.056), (1.335, 0.07254, -1.075), (1.277, 0.134, -1.037), (1.19, 0.1751, -1.011), (1.087, 0.1896, -1.002), (0.9847, 0.1751, -1.011), (0.8977, 0.134, -1.037), (0.8396, 0.07254, -1.075), (0.8192, -8.459e-08, -1.12), (0.8396, 0.1026, -1.12), (0.8977, 0.1896, -1.12), (0.9847, 0.2477, -1.12), (1.087, 0.2681, -1.12), (1.19, 0.2477, -1.12), (1.277, 0.1896, -1.12), (1.335, 0.1026, -1.12), (1.335, 0.07254, -1.165), (1.277, 0.134, -1.203), (1.19, 0.1751, -1.229), (1.087, 0.1896, -1.238), (0.9847, 0.1751, -1.229), (0.8977, 0.134, -1.203), (0.8396, 0.07254, -1.165), (0.8396, -1.122e-07, -1.184), (0.8977, -1.255e-07, -1.238), (0.9847, -1.402e-07, -1.274), (1.087, -1.39e-07, -1.287), (1.19, -1.332e-07, -1.274), (1.277, -1.125e-07, -1.238), (1.335, -8.958e-08, -1.184), (1.355, -9.486e-08, -1.12), (1.335, -0.07254, -1.165), (1.277, -0.134, -1.203), (1.19, -0.1751, -1.229), (1.087, -0.1896, -1.238), (0.9847, -0.1751, -1.229), (0.8977, -0.134, -1.203), (0.8396, -0.07254, -1.165), (0.8396, -0.1026, -1.12), (0.8977, -0.1896, -1.12), (0.9847, -0.2477, -1.12), (1.087, -0.2681, -1.12), (1.19, -0.2477, -1.12), (1.277, -0.1896, -1.12), (1.335, -0.1026, -1.12), (1.335, -0.07254, -1.075), (1.277, -0.134, -1.037), (1.19, -0.1751, -1.011), (1.087, -0.1896, -1.002), (0.9847, -0.1751, -1.011), (0.8977, -0.134, -1.037), (0.8396, -0.07254, -1.075), (-0.2409, -0.3438, -1.357), (0.2675, -0.3438, -1.357), (-0.1336, -0.2882, -0.2203), (0.1602, -0.2882, -0.2203), (-0.5928, -0.1231, -1.357), (0.6193, -0.1231, -1.357), (-0.3355, -0.1334, -0.2203), (0.3621, -0.1334, -0.2203), (-0.5928, 0.1989, -1.357), (0.6193, 0.1989, -1.357), (-0.3355, 0.132, -0.2203), (0.3621, 0.132, -0.2203), (-0.2409, 0.4174, -1.357), (0.2675, 0.4174, -1.357), (-0.1336, 0.2869, -0.2203), (0.1602, 0.2869, -0.2203), (-0.3366, -0.724, -1.067), (0.3631, -0.724, -1.067), (-0.2342, -0.5082, -0.3368), (0.2608, -0.5082, -0.3368), (-0.8202, -0.3661, -1.067), (0.8467, -0.3661, -1.067), (-0.5752, -0.2262, -0.3368), (0.6017, -0.2262, -0.3368), (-0.8202, 0.2921, -1.061), (0.8467, 0.2921, -1.061), (-0.5752, 0.2222, -0.3368), (0.6017, 0.2222, -0.3368), (-0.3366, 0.6083, -1.061), (0.3631, 0.6083, -1.061), (-0.2342, 0.4697, -0.3368), (0.2608, 0.4697, -0.3368), (0.01328, -0.3374, -1.357), (0.01328, -0.2606, -0.2636), (-0.3284, -0.4928, -1.273), (0.355, -0.4928, -1.273), (-0.3925, -0.209, -1.357), (0.419, -0.209, -1.357), (-0.1955, -0.4151, -0.163), (0.2221, -0.4151, -0.163), (-0.2208, -0.2052, -0.2636), (0.2474, -0.2052, -0.2636), (-0.8011, -0.1827, -1.273), (0.8277, -0.1827, -1.273), (-0.5536, 0.01894, -1.357), (0.5802, 0.01894, -1.357), (-0.4826, -0.1897, -0.163), (0.5092, -0.1897, -0.163), (-0.3125, -0.0006621, -0.2636), (0.3391, -0.0006621, -0.2636), (-0.8011, 0.2719, -1.273), (0.8277, 0.2719, -1.273), (-0.3925, 0.3032, -1.357), (0.419, 0.3032, -1.357), (-0.4826, 0.1877, -0.163), (0.5092, 0.1877, -0.163), (-0.2208, 0.2039, -0.2636), (0.2474, 0.2039, -0.2636), (-0.3284, 0.5695, -1.273), (0.355, 0.5695, -1.273), (0.01328, 0.3726, -1.357), (-0.1955, 0.4045, -0.163), (0.2221, 0.4045, -0.163), (0.01328, 0.2593, -0.2636), (0.01328, -0.7837, -1.067), (0.01328, -0.5365, -0.3368), (-0.6324, -0.5748, -1.067), (0.659, -0.5748, -1.067), (-0.4432, -0.4095, -0.3368), (0.4698, -0.4095, -0.3368), (-0.887, 0.01343, -1.056), (0.9136, 0.01343, -1.056), (-0.6219, -0.001336, -0.3368), (0.6484, -0.001336, -0.3368), (-0.6324, 0.5172, -1.061), (0.659, 0.5172, -1.061), (-0.4432, 0.3955, -0.3368), (0.4698, 0.3955, -0.3368), (0.01328, 0.6204, -1.061), (0.01328, 0.482, -0.3368), (-0.3051, -0.7623, -0.7315), (0.3317, -0.7623, -0.7315), (-0.7445, -0.3988, -0.7315), (0.7711, -0.3988, -0.7315), (-0.7445, 0.2805, -0.7259), (0.7711, 0.2805, -0.7259), (-0.3051, 0.5836, -0.7259), (0.3317, 0.5836, -0.7259), (0.01328, -0.5428, -1.273), (-0.6015, -0.3439, -1.273), (0.6281, -0.3439, -1.273), (-0.8447, 0.0223, -1.273), (0.8712, 0.0223, -1.273), (-0.6015, 0.4698, -1.273), (0.6281, 0.4698, -1.273), (0.01328, 0.5687, -1.273), (0.01328, -0.4236, -0.1738), (-0.3625, -0.3323, -0.1738), (0.3891, -0.3323, -0.1738), (-0.5092, -0.0008304, -0.1738), (0.5357, -0.0008304, -0.1738), (-0.3625, 0.3278, -0.1738), (0.3891, 0.3278, -0.1738), (0.01328, 0.409, -0.1738), (0.01328, 0.01167, -1.357), (0.01328, -2.21e-07, -0.4913), (0.01328, -0.8085, -0.7315), (-0.5742, -0.6252, -0.7315), (0.6007, -0.6252, -0.7315), (-0.805, 0.002381, -0.7202), (0.8316, 0.002381, -0.7202), (-0.5742, 0.4966, -0.7259), (0.6007, 0.4966, -0.7259), (0.01328, 0.5949, -0.7259), (-0.08412, -3.699e-07, -1.615), (-0.1667, -3.661e-07, -1.58), (-0.2219, -3.605e-07, -1.529), (-0.2412, -3.538e-07, -1.469), (-0.2219, -3.471e-07, -1.408), (-0.1667, -3.415e-07, -1.357), (-0.08412, -3.377e-07, -1.322), (-0.05559, 0.06887, -1.322), (-0.114, 0.1273, -1.357), (-0.153, 0.1663, -1.408), (-0.1667, 0.18, -1.469), (-0.153, 0.1663, -1.529), (-0.114, 0.1273, -1.58), (-0.05559, 0.06887, -1.615), (0.01328, -3.712e-07, -1.627), (0.01328, 0.0974, -1.615), (0.01328, 0.18, -1.58), (0.01328, 0.2351, -1.529), (0.01328, 0.2545, -1.469), (0.01328, 0.2351, -1.408), (0.01328, 0.18, -1.357), (0.01328, 0.0974, -1.322), (0.08215, 0.06887, -1.322), (0.1405, 0.1273, -1.357), (0.1796, 0.1663, -1.408), (0.1932, 0.18, -1.469), (0.1796, 0.1663, -1.529), (0.1405, 0.1273, -1.58), (0.08215, 0.06887, -1.615), (0.1107, -3.901e-07, -1.615), (0.1932, -3.952e-07, -1.58), (0.2484, -4.026e-07, -1.529), (0.2678, -3.967e-07, -1.469), (0.2484, -3.892e-07, -1.408), (0.1932, -3.705e-07, -1.357), (0.1107, -3.525e-07, -1.322), (0.01328, -3.636e-07, -1.31), (0.08215, -0.06887, -1.322), (0.1405, -0.1273, -1.357), (0.1796, -0.1663, -1.408), (0.1932, -0.18, -1.469), (0.1796, -0.1663, -1.529), (0.1405, -0.1273, -1.58), (0.08215, -0.06887, -1.615), (0.01328, -0.0974, -1.615), (0.01328, -0.18, -1.58), (0.01328, -0.2351, -1.529), (0.01328, -0.2545, -1.469), (0.01328, -0.2351, -1.408), (0.01328, -0.18, -1.357), (0.01328, -0.0974, -1.322), (-0.05559, -0.06887, -1.322), (-0.114, -0.1273, -1.357), (-0.153, -0.1663, -1.408), (-0.1667, -0.18, -1.469), (-0.153, -0.1663, -1.529), (-0.114, -0.1273, -1.58), (-0.05559, -0.06887, -1.615)], [], [(36, 7, 6), (6, 7, 8, 5), (5, 8, 9, 4), (4, 9, 10, 3), (3, 10, 11, 2), (2, 11, 12, 1), (13, 0, 1, 12), (0, 13, 14), (13, 15, 14), (12, 16, 15, 13), (11, 17, 16, 12), (10, 18, 17, 11), (9, 19, 18, 10), (8, 20, 19, 9), (7, 21, 20, 8), (36, 21, 7), (36, 22, 21), (21, 22, 23, 20), (20, 23, 24, 19), (19, 24, 25, 18), (18, 25, 26, 17), (17, 26, 27, 16), (16, 27, 28, 15), (15, 28, 14), (28, 29, 14), (27, 30, 29, 28), (26, 31, 30, 27), (25, 32, 31, 26), (24, 33, 32, 25), (23, 34, 33, 24), (22, 35, 34, 23), (36, 35, 22), (36, 37, 35), (35, 37, 38, 34), (34, 38, 39, 33), (33, 39, 40, 32), (32, 40, 41, 31), (31, 41, 42, 30), (30, 42, 43, 29), (29, 43, 14), (43, 44, 14), (42, 45, 44, 43), (41, 46, 45, 42), (40, 47, 46, 41), (39, 48, 47, 40), (38, 49, 48, 39), (37, 50, 49, 38), (36, 50, 37), (36, 51, 50), (50, 51, 52, 49), (49, 52, 53, 48), (48, 53, 54, 47), (47, 54, 55, 46), (46, 55, 56, 45), (45, 56, 57, 44), (44, 57, 14), (57, 0, 14), (0, 57, 56, 1), (55, 2, 1, 56), (54, 3, 2, 55), (53, 4, 3, 54), (52, 5, 4, 53), (51, 6, 5, 52), (36, 6, 51), (94, 65, 64), (64, 65, 66, 63), (63, 66, 67, 62), (62, 67, 68, 61), (61, 68, 69, 60), (60, 69, 70, 59), (71, 58, 59, 70), (58, 71, 72), (71, 73, 72), (70, 74, 73, 71), (69, 75, 74, 70), (68, 76, 75, 69), (67, 77, 76, 68), (66, 78, 77, 67), (65, 79, 78, 66), (94, 79, 65), (94, 80, 79), (79, 80, 81, 78), (78, 81, 82, 77), (77, 82, 83, 76), (76, 83, 84, 75), (75, 84, 85, 74), (74, 85, 86, 73), (73, 86, 72), (86, 87, 72), (85, 88, 87, 86), (84, 89, 88, 85), (83, 90, 89, 84), (82, 91, 90, 83), (81, 92, 91, 82), (80, 93, 92, 81), (94, 93, 80), (94, 95, 93), (93, 95, 96, 92), (92, 96, 97, 91), (91, 97, 98, 90), (90, 98, 99, 89), (89, 99, 100, 88), (88, 100, 101, 87), (87, 101, 72), (101, 102, 72), (100, 103, 102, 101), (99, 104, 103, 100), (98, 105, 104, 99), (97, 106, 105, 98), (96, 107, 106, 97), (95, 108, 107, 96), (94, 108, 95), (94, 109, 108), (108, 109, 110, 107), (107, 110, 111, 106), (106, 111, 112, 105), (105, 112, 113, 104), (104, 113, 114, 103), (103, 114, 115, 102), (102, 115, 72), (115, 58, 72), (58, 115, 114, 59), (113, 60, 59, 114), (112, 61, 60, 113), (111, 62, 61, 112), (110, 63, 62, 111), (109, 64, 63, 110), (94, 64, 109), (116, 152, 220, 148), (116, 148, 204, 150), (116, 150, 205, 152), (117, 153, 206, 151), (117, 151, 204, 148), (117, 148, 220, 153), (118, 149, 221, 156), (118, 156, 213, 154), (118, 154, 212, 149), (119, 149, 212, 155), (119, 155, 214, 157), (119, 157, 221, 149), (120, 160, 220, 152), (120, 152, 205, 158), (120, 158, 207, 160), (121, 161, 208, 159), (121, 159, 206, 153), (121, 153, 220, 161), (122, 156, 221, 164), (122, 164, 215, 162), (122, 162, 213, 156), (123, 157, 214, 163), (123, 163, 216, 165), (123, 165, 221, 157), (124, 168, 220, 160), (124, 160, 207, 166), (124, 166, 209, 168), (125, 169, 210, 167), (125, 167, 208, 161), (125, 161, 220, 169), (126, 164, 221, 172), (126, 172, 217, 170), (126, 170, 215, 164), (127, 165, 216, 171), (127, 171, 218, 173), (127, 173, 221, 165), (128, 176, 220, 168), (128, 168, 209, 174), (128, 174, 211, 176), (129, 176, 211, 175), (129, 175, 210, 169), (129, 169, 220, 176), (130, 172, 221, 179), (130, 179, 219, 177), (130, 177, 217, 172), (131, 173, 218, 178), (131, 178, 219, 179), (131, 179, 221, 173), (132, 150, 204, 180), (132, 180, 222, 196), (132, 196, 223, 182), (132, 182, 205, 150), (133, 180, 204, 151), (133, 151, 206, 183), (133, 183, 224, 197), (133, 197, 222, 180), (134, 196, 222, 181), (134, 181, 212, 154), (134, 154, 213, 184), (134, 184, 223, 196), (135, 185, 214, 155), (135, 155, 212, 181), (135, 181, 222, 197), (135, 197, 224, 185), (136, 158, 205, 182), (136, 182, 223, 198), (136, 198, 225, 186), (136, 186, 207, 158), (137, 187, 226, 199), (137, 199, 224, 183), (137, 183, 206, 159), (137, 159, 208, 187), (138, 198, 223, 184), (138, 184, 213, 162), (138, 162, 215, 188), (138, 188, 225, 198), (139, 189, 216, 163), (139, 163, 214, 185), (139, 185, 224, 199), (139, 199, 226, 189), (140, 166, 207, 186), (140, 186, 225, 200), (140, 200, 227, 190), (140, 190, 209, 166), (141, 191, 228, 201), (141, 201, 226, 187), (141, 187, 208, 167), (141, 167, 210, 191), (142, 200, 225, 188), (142, 188, 215, 170), (142, 170, 217, 192), (142, 192, 227, 200), (143, 193, 218, 171), (143, 171, 216, 189), (143, 189, 226, 201), (143, 201, 228, 193), (144, 174, 209, 190), (144, 190, 227, 202), (144, 202, 229, 194), (144, 194, 211, 174), (145, 194, 229, 203), (145, 203, 228, 191), (145, 191, 210, 175), (145, 175, 211, 194), (146, 202, 227, 192), (146, 192, 217, 177), (146, 177, 219, 195), (146, 195, 229, 202), (147, 195, 219, 178), (147, 178, 218, 193), (147, 193, 228, 203), (147, 203, 229, 195), (266, 237, 236), (236, 237, 238, 235), (235, 238, 239, 234), (234, 239, 240, 233), (233, 240, 241, 232), (232, 241, 242, 231), (243, 230, 231, 242), (230, 243, 244), (243, 245, 244), (242, 246, 245, 243), (241, 247, 246, 242), (240, 248, 247, 241), (239, 249, 248, 240), (238, 250, 249, 239), (237, 251, 250, 238), (266, 251, 237), (266, 252, 251), (251, 252, 253, 250), (250, 253, 254, 249), (249, 254, 255, 248), (248, 255, 256, 247), (247, 256, 257, 246), (246, 257, 258, 245), (245, 258, 244), (258, 259, 244), (257, 260, 259, 258), (256, 261, 260, 257), (255, 262, 261, 256), (254, 263, 262, 255), (253, 264, 263, 254), (252, 265, 264, 253), (266, 265, 252), (266, 267, 265), (265, 267, 268, 264), (264, 268, 269, 263), (263, 269, 270, 262), (262, 270, 271, 261), (261, 271, 272, 260), (260, 272, 273, 259), (259, 273, 244), (273, 274, 244), (272, 275, 274, 273), (271, 276, 275, 272), (270, 277, 276, 271), (269, 278, 277, 270), (268, 279, 278, 269), (267, 280, 279, 268), (266, 280, 267), (266, 281, 280), (280, 281, 282, 279), (279, 282, 283, 278), (278, 283, 284, 277), (277, 284, 285, 276), (276, 285, 286, 275), (275, 286, 287, 274), (274, 287, 244), (287, 230, 244), (230, 287, 286, 231), (285, 232, 231, 286), (284, 233, 232, 285), (283, 234, 233, 284), (282, 235, 234, 283), (281, 236, 235, 282), (266, 236, 281)])
me_cylinder_003.polygons.foreach_set('use_smooth', [True] * 304)
me_cylinder_003.materials.append(mat_drevo)
me_cylinder_003.use_remesh_preserve_volume = False
me_cylinder_003.use_remesh_preserve_attributes = False
me_cylinder_003.use_mirror_vertex_groups = False
me_cylinder_003.update()
me_cylinder_004 = bpy.data.meshes.new('Cylinder.004')
me_cylinder_004.from_pydata([(0.2813, -2.89e-07, -2.112), (0.5139, -2.89e-07, -2.154), (0.6692, -2.89e-07, -2.217), (0.7238, -2.89e-07, -2.292), (0.6692, -2.89e-07, -2.366), (0.5139, -2.89e-07, -2.429), (0.2813, -2.89e-07, -2.471), (0.201, 0.1939, -2.471), (0.3654, 0.3583, -2.429), (0.4753, 0.4682, -2.366), (0.5139, 0.5068, -2.292), (0.4753, 0.4682, -2.217), (0.3654, 0.3583, -2.154), (0.201, 0.1939, -2.112), (0.007078, -2.89e-07, -2.098), (0.007078, 0.2743, -2.112), (0.007078, 0.5068, -2.154), (0.007078, 0.6621, -2.217), (0.007078, 0.7167, -2.292), (0.007078, 0.6621, -2.366), (0.007078, 0.5068, -2.429), (0.007078, 0.2743, -2.471), (-0.1869, 0.1939, -2.471), (-0.3513, 0.3583, -2.429), (-0.4611, 0.4682, -2.366), (-0.4997, 0.5068, -2.292), (-0.4611, 0.4682, -2.217), (-0.3513, 0.3583, -2.154), (-0.1869, 0.1939, -2.112), (-0.2672, -3.459e-07, -2.112), (-0.4997, -3.708e-07, -2.154), (-0.6551, -4.076e-07, -2.217), (-0.7096, -4.099e-07, -2.292), (-0.6551, -4.076e-07, -2.366), (-0.4997, -3.708e-07, -2.429), (-0.2672, -3.308e-07, -2.471), (0.007078, -3.656e-07, -2.486), (-0.1869, -0.1939, -2.471), (-0.3513, -0.3583, -2.429), (-0.4611, -0.4682, -2.366), (-0.4997, -0.5068, -2.292), (-0.4611, -0.4682, -2.217), (-0.3513, -0.3583, -2.154), (-0.1869, -0.1939, -2.112), (0.007078, -0.2743, -2.112), (0.007078, -0.5068, -2.154), (0.007078, -0.6621, -2.217), (0.007078, -0.7167, -2.292), (0.007078, -0.6621, -2.366), (0.007078, -0.5068, -2.429), (0.007078, -0.2743, -2.471), (0.201, -0.1939, -2.471), (0.3654, -0.3583, -2.429), (0.4753, -0.4682, -2.366), (0.5139, -0.5068, -2.292), (0.4753, -0.4682, -2.217), (0.3654, -0.3583, -2.154), (0.201, -0.1939, -2.112), (0.4551, 0.4428, -2.166), (0.6385, -4.351e-07, -2.166), (0.4551, -0.4428, -2.166), (0.01232, -0.6261, -2.166), (-0.4304, -0.4428, -2.166), (-0.6138, -4.002e-07, -2.166), (-0.4304, 0.4428, -2.166), (0.01232, 0.6261, -2.166), (0.6964, 0.6841, -0.1195), (0.9798, 1.98e-07, -0.1195), (0.6964, -0.6841, -0.1195), (0.01232, -0.9675, -0.1195), (-0.6718, -0.6841, -0.1195), (-0.9551, 2.441e-07, -0.1195), (-0.6718, 0.6841, -0.1195), (0.01233, 0.9675, -0.1195), (0.01232, -4.063e-07, -1.982), (0.01232, -3.979e-07, -0.3267), (1.169, -0.1604, -0.6933), (0.8301, 0.6574, -0.6933), (0.8301, -0.9782, -0.6933), (0.01232, -1.317, -0.6933), (-0.8055, -0.9782, -0.6933), (-1.144, -0.1604, -0.6933), (-0.8055, 0.6574, -0.6933), (0.01232, 0.9962, -0.6933)], [], [(36, 7, 6), (6, 7, 8, 5), (5, 8, 9, 4), (4, 9, 10, 3), (3, 10, 11, 2), (2, 11, 12, 1), (13, 0, 1, 12), (0, 13, 14), (13, 15, 14), (12, 16, 15, 13), (11, 17, 16, 12), (10, 18, 17, 11), (9, 19, 18, 10), (8, 20, 19, 9), (7, 21, 20, 8), (36, 21, 7), (36, 22, 21), (21, 22, 23, 20), (20, 23, 24, 19), (19, 24, 25, 18), (18, 25, 26, 17), (17, 26, 27, 16), (16, 27, 28, 15), (15, 28, 14), (28, 29, 14), (27, 30, 29, 28), (26, 31, 30, 27), (25, 32, 31, 26), (24, 33, 32, 25), (23, 34, 33, 24), (22, 35, 34, 23), (36, 35, 22), (36, 37, 35), (35, 37, 38, 34), (34, 38, 39, 33), (33, 39, 40, 32), (32, 40, 41, 31), (31, 41, 42, 30), (30, 42, 43, 29), (29, 43, 14), (43, 44, 14), (42, 45, 44, 43), (41, 46, 45, 42), (40, 47, 46, 41), (39, 48, 47, 40), (38, 49, 48, 39), (37, 50, 49, 38), (36, 50, 37), (36, 51, 50), (50, 51, 52, 49), (49, 52, 53, 48), (48, 53, 54, 47), (47, 54, 55, 46), (46, 55, 56, 45), (45, 56, 57, 44), (44, 57, 14), (57, 0, 14), (0, 57, 56, 1), (55, 2, 1, 56), (54, 3, 2, 55), (53, 4, 3, 54), (52, 5, 4, 53), (51, 6, 5, 52), (36, 6, 51), (74, 58, 59), (75, 67, 66), (74, 59, 60), (75, 68, 67), (74, 60, 61), (75, 69, 68), (74, 61, 62), (75, 70, 69), (74, 62, 63), (75, 71, 70), (74, 63, 64), (75, 72, 71), (74, 64, 65), (75, 73, 72), (65, 58, 74), (75, 66, 73), (58, 77, 76, 59), (77, 66, 67, 76), (59, 76, 78, 60), (76, 67, 68, 78), (60, 78, 79, 61), (78, 68, 69, 79), (61, 79, 80, 62), (79, 69, 70, 80), (62, 80, 81, 63), (80, 70, 71, 81), (63, 81, 82, 64), (81, 71, 72, 82), (64, 82, 83, 65), (82, 72, 73, 83), (66, 77, 83, 73), (77, 58, 65, 83)])
me_cylinder_004.polygons.foreach_set('use_smooth', [True] * 96)
me_cylinder_004.materials.append(mat_drevo)
me_cylinder_004.use_remesh_preserve_volume = False
me_cylinder_004.use_remesh_preserve_attributes = False
me_cylinder_004.use_mirror_vertex_groups = False
me_cylinder_004.update()
me_cylinder_005 = bpy.data.meshes.new('Cylinder.005')
me_cylinder_005.from_pydata([(0.5656, 0.5239, -2.155), (0.7826, -2.759e-07, -2.155), (0.5656, -0.5239, -2.155), (0.04165, -0.7409, -2.155), (-0.4823, -0.5239, -2.155), (-0.6993, -2.347e-07, -2.155), (-0.4823, 0.5239, -2.155), (0.04165, 0.7409, -2.155), (0.6625, 0.6208, -0.1088), (0.9197, 3.35e-07, -0.1088), (0.6625, -0.6208, -0.1088), (0.04165, -0.878, -0.1088), (-0.5792, -0.6208, -0.1088), (-0.8364, 3.769e-07, -0.1088), (-0.5792, 0.6208, -0.1088), (0.04165, 0.878, -0.1088), (0.04165, -2.435e-07, -1.971), (0.04165, -2.351e-07, -0.3161), (1.198, -0.1604, -0.6826), (0.8595, 0.6574, -0.6826), (0.8595, -0.9782, -0.6826), (0.04165, -1.317, -0.6826), (-0.7762, -0.9782, -0.6826), (-1.115, -0.1604, -0.6826), (-0.7762, 0.6574, -0.6826), (0.04165, 0.9962, -0.6826)], [], [(16, 0, 1), (17, 9, 8), (16, 1, 2), (17, 10, 9), (16, 2, 3), (17, 11, 10), (16, 3, 4), (17, 12, 11), (16, 4, 5), (17, 13, 12), (16, 5, 6), (17, 14, 13), (16, 6, 7), (17, 15, 14), (7, 0, 16), (17, 8, 15), (0, 19, 18, 1), (19, 8, 9, 18), (1, 18, 20, 2), (18, 9, 10, 20), (2, 20, 21, 3), (20, 10, 11, 21), (3, 21, 22, 4), (21, 11, 12, 22), (4, 22, 23, 5), (22, 12, 13, 23), (5, 23, 24, 6), (23, 13, 14, 24), (6, 24, 25, 7), (24, 14, 15, 25), (8, 19, 25, 15), (19, 0, 7, 25)])
me_cylinder_005.polygons.foreach_set('use_smooth', [True] * 32)
me_cylinder_005.materials.append(mat_drevo)
me_cylinder_005.use_remesh_preserve_volume = False
me_cylinder_005.use_remesh_preserve_attributes = False
me_cylinder_005.use_mirror_vertex_groups = False
me_cylinder_005.update()
me_sphere_012 = bpy.data.meshes.new('Sphere.012')
me_sphere_012.from_pydata([(4.344, -1.156e-07, 0.4738), (4.1, -1.156e-07, 0.09112), (3.405, -1.156e-07, -0.2333), (2.366, -1.156e-07, -0.4501), (2.007, 0.2706, -0.4501), (2.742, 0.5, -0.2333), (3.233, 0.6533, 0.09112), (3.405, 0.7071, 0.4738), (1.255, 1.0, 0.4738), (1.255, 0.9239, 0.09112), (1.255, 0.7071, -0.2333), (1.255, 0.3827, -0.4501), (0.9843, 0.2706, -0.4501), (0.7549, 0.5, -0.2333), (0.6016, 0.6533, 0.09112), (0.5478, 0.7071, 0.4738), (0.2549, -2.842e-07, 0.4738), (0.331, -2.81e-07, 0.09112), (0.5478, -2.297e-07, -0.2333), (0.8722, -1.739e-07, -0.4501), (1.255, -2.224e-07, -0.5262), (0.9843, -0.2706, -0.4501), (0.7549, -0.5, -0.2333), (0.6016, -0.6533, 0.09112), (0.5478, -0.7071, 0.4738), (1.255, -1.0, 0.4738), (1.255, -0.9239, 0.09112), (1.255, -0.7071, -0.2333), (1.255, -0.3827, -0.4501), (2.007, -0.2706, -0.4501), (2.742, -0.5, -0.2333), (3.233, -0.6533, 0.09112), (3.405, -0.7071, 0.4738), (-0.5372, -7.671e-08, 0.3307), (-0.4005, -6.27e-08, 0.5353), (-0.1958, -5.334e-08, 0.6721), (0.04559, -5.005e-08, 0.7201), (0.287, -5.334e-08, 0.6721), (0.4917, -6.27e-08, 0.5353), (0.6284, -7.671e-08, 0.3307), (0.6284, 0.1707, 0.2599), (0.4917, 0.3154, 0.4047), (0.287, 0.4121, 0.5014), (0.04559, 0.4461, 0.5353), (-0.1958, 0.4121, 0.5014), (-0.4005, 0.3154, 0.4047), (-0.5372, 0.1707, 0.2599), (-0.5852, -9.324e-08, 0.08925), (-0.5372, 0.2414, 0.08925), (-0.4005, 0.4461, 0.08925), (-0.1958, 0.5828, 0.08925), (0.04559, 0.6308, 0.08925), (0.287, 0.5828, 0.08925), (0.4917, 0.4461, 0.08925), (0.6284, 0.2414, 0.08925), (0.6284, 0.1707, -0.08145), (0.4917, 0.3154, -0.2262), (0.287, 0.4121, -0.3229), (0.04559, 0.4461, -0.3568), (-0.1958, 0.4121, -0.3229), (-0.4005, 0.3154, -0.2262), (-0.5372, 0.1707, -0.08145), (-0.5372, -1.598e-07, -0.1522), (-0.4005, -1.957e-07, -0.3568), (-0.1958, -2.375e-07, -0.4936), (0.04559, -2.428e-07, -0.5416), (0.287, -2.375e-07, -0.4936), (0.4917, -1.957e-07, -0.3568), (0.6284, -1.465e-07, -0.1522), (0.6764, -1.606e-07, 0.08925), (0.6284, -0.1707, -0.08145), (0.4917, -0.3154, -0.2262), (0.287, -0.4121, -0.3229), (0.04559, -0.4461, -0.3568), (-0.1958, -0.4121, -0.3229), (-0.4005, -0.3154, -0.2262), (-0.5372, -0.1707, -0.08145), (-0.5372, -0.2414, 0.08925), (-0.4005, -0.4461, 0.08925), (-0.1958, -0.5828, 0.08925), (0.04559, -0.6308, 0.08925), (0.287, -0.5828, 0.08925), (0.4917, -0.4461, 0.08925), (0.6284, -0.2414, 0.08925), (0.6284, -0.1707, 0.2599), (0.4917, -0.3154, 0.4047), (0.287, -0.4121, 0.5014), (0.04559, -0.4461, 0.5353), (-0.1958, -0.4121, 0.5014), (-0.4005, -0.3154, 0.4047), (-0.5372, -0.1707, 0.2599)], [], [(20, 4, 3), (3, 4, 5, 2), (2, 5, 6, 1), (7, 0, 1, 6), (6, 9, 8, 7), (5, 10, 9, 6), (4, 11, 10, 5), (20, 11, 4), (20, 12, 11), (11, 12, 13, 10), (10, 13, 14, 9), (9, 14, 15, 8), (14, 17, 16, 15), (13, 18, 17, 14), (12, 19, 18, 13), (20, 19, 12), (20, 21, 19), (19, 21, 22, 18), (18, 22, 23, 17), (17, 23, 24, 16), (23, 26, 25, 24), (22, 27, 26, 23), (21, 28, 27, 22), (20, 28, 21), (20, 29, 28), (28, 29, 30, 27), (27, 30, 31, 26), (26, 31, 32, 25), (0, 32, 31, 1), (30, 2, 1, 31), (29, 3, 2, 30), (20, 3, 29), (8, 15, 16, 24), (0, 7, 25, 32), (7, 8, 24, 25), (69, 40, 39), (39, 40, 41, 38), (38, 41, 42, 37), (37, 42, 43, 36), (36, 43, 44, 35), (35, 44, 45, 34), (46, 33, 34, 45), (33, 46, 47), (46, 48, 47), (45, 49, 48, 46), (44, 50, 49, 45), (43, 51, 50, 44), (42, 52, 51, 43), (41, 53, 52, 42), (40, 54, 53, 41), (69, 54, 40), (69, 55, 54), (54, 55, 56, 53), (53, 56, 57, 52), (52, 57, 58, 51), (51, 58, 59, 50), (50, 59, 60, 49), (49, 60, 61, 48), (48, 61, 47), (61, 62, 47), (60, 63, 62, 61), (59, 64, 63, 60), (58, 65, 64, 59), (57, 66, 65, 58), (56, 67, 66, 57), (55, 68, 67, 56), (69, 68, 55), (69, 70, 68), (68, 70, 71, 67), (67, 71, 72, 66), (66, 72, 73, 65), (65, 73, 74, 64), (64, 74, 75, 63), (63, 75, 76, 62), (62, 76, 47), (76, 77, 47), (75, 78, 77, 76), (74, 79, 78, 75), (73, 80, 79, 74), (72, 81, 80, 73), (71, 82, 81, 72), (70, 83, 82, 71), (69, 83, 70), (69, 84, 83), (83, 84, 85, 82), (82, 85, 86, 81), (81, 86, 87, 80), (80, 87, 88, 79), (79, 88, 89, 78), (78, 89, 90, 77), (77, 90, 47), (90, 33, 47), (33, 90, 89, 34), (88, 35, 34, 89), (87, 36, 35, 88), (86, 37, 36, 87), (85, 38, 37, 86), (84, 39, 38, 85), (69, 39, 84)])
me_sphere_012.polygons.foreach_set('use_smooth', [True] * 99)
me_sphere_012.materials.append(mat_drevo)
me_sphere_012.use_remesh_preserve_volume = False
me_sphere_012.use_remesh_preserve_attributes = False
me_sphere_012.use_mirror_vertex_groups = False
me_sphere_012.update()
me_sphere_011 = bpy.data.meshes.new('Sphere.011')
me_sphere_011.from_pydata([(0.3551, 0.04994, 2.69), (0.6795, 0.04994, 2.473), (0.8963, 0.04994, 2.149), (0.9724, 0.04994, 1.766), (0.8963, 0.04994, 1.089), (0.6795, 0.04994, 0.56), (0.3551, 0.04994, 0.2063), (0.243, 0.3205, 0.2063), (0.4724, 0.4422, 0.56), (0.6257, 0.5955, 1.089), (0.6795, 0.757, 1.766), (0.6257, 0.7032, 2.149), (0.4724, 0.5499, 2.473), (0.243, 0.3205, 2.69), (-0.02761, 0.04994, 2.766), (-0.02761, 0.4326, 2.69), (-0.02761, 0.757, 2.473), (-0.02761, 0.9738, 2.149), (-0.02761, 1.05, 1.766), (-0.02761, 0.8661, 1.089), (-0.02761, 0.6493, 0.56), (-0.02761, 0.4326, 0.2063), (-0.2982, 0.3205, 0.2063), (-0.5276, 0.4422, 0.56), (-0.6809, 0.5955, 1.089), (-0.7347, 0.757, 1.766), (-0.6809, 0.7032, 2.149), (-0.5276, 0.5499, 2.473), (-0.2982, 0.3205, 2.69), (-0.4103, 0.04994, 2.69), (-0.7347, 0.04994, 2.473), (-0.9515, 0.04994, 2.149), (-1.028, 0.04994, 1.766), (-0.9515, 0.04994, 1.089), (-0.7347, 0.04994, 0.56), (-0.4103, 0.04994, 0.2063), (-0.02761, 0.04994, 0.08203), (-0.2982, -0.4014, 0.2063), (-0.5276, -0.4968, 0.5061), (-0.6809, -0.5008, 1.161), (-0.7347, -0.5401, 1.838), (-0.6809, -0.5495, 2.149), (-0.5276, -0.4501, 2.473), (-0.2982, -0.2207, 2.69), (-0.02761, -0.3327, 2.69), (-0.02761, -0.6572, 2.473), (-0.02761, -0.8201, 2.149), (-0.02761, -0.8254, 1.838), (-0.02761, -0.7699, 1.161), (-0.02761, -0.6478, 0.5061), (-0.02761, -0.4831, 0.2063), (0.243, -0.4014, 0.2063), (0.4724, -0.4968, 0.5061), (0.6257, -0.5008, 1.161), (0.6795, -0.5401, 1.838), (0.6257, -0.5495, 2.149), (0.4724, -0.4501, 2.473), (0.243, -0.2207, 2.69)], [], [(36, 7, 6), (6, 7, 8, 5), (5, 8, 9, 4), (4, 9, 10, 3), (3, 10, 11, 2), (2, 11, 12, 1), (13, 0, 1, 12), (0, 13, 14), (13, 15, 14), (12, 16, 15, 13), (11, 17, 16, 12), (10, 18, 17, 11), (9, 19, 18, 10), (8, 20, 19, 9), (7, 21, 20, 8), (36, 21, 7), (36, 22, 21), (21, 22, 23, 20), (20, 23, 24, 19), (19, 24, 25, 18), (18, 25, 26, 17), (17, 26, 27, 16), (16, 27, 28, 15), (15, 28, 14), (28, 29, 14), (27, 30, 29, 28), (26, 31, 30, 27), (25, 32, 31, 26), (24, 33, 32, 25), (23, 34, 33, 24), (22, 35, 34, 23), (36, 35, 22), (36, 37, 35), (35, 37, 38, 34), (34, 38, 39, 33), (33, 39, 40, 32), (32, 40, 41, 31), (31, 41, 42, 30), (30, 42, 43, 29), (29, 43, 14), (43, 44, 14), (42, 45, 44, 43), (41, 46, 45, 42), (40, 47, 46, 41), (39, 48, 47, 40), (38, 49, 48, 39), (37, 50, 49, 38), (36, 50, 37), (36, 51, 50), (50, 51, 52, 49), (49, 52, 53, 48), (48, 53, 54, 47), (47, 54, 55, 46), (46, 55, 56, 45), (45, 56, 57, 44), (44, 57, 14), (57, 0, 14), (0, 57, 56, 1), (55, 2, 1, 56), (54, 3, 2, 55), (53, 4, 3, 54), (52, 5, 4, 53), (51, 6, 5, 52), (36, 6, 51)])
me_sphere_011.polygons.foreach_set('use_smooth', [True] * 64)
me_sphere_011.materials.append(mat_drevo)
me_sphere_011.use_remesh_preserve_volume = False
me_sphere_011.use_remesh_preserve_attributes = False
me_sphere_011.use_mirror_vertex_groups = False
me_sphere_011.update()
me_cylinder_013 = bpy.data.meshes.new('Cylinder.013')
me_cylinder_013.from_pydata([(0.4551, 0.4571, -2.162), (0.6385, 0.01435, -2.162), (0.4551, -0.4284, -2.162), (0.01232, -0.6118, -2.162), (-0.4304, -0.4284, -2.162), (-0.6138, 0.01435, -2.162), (-0.4304, 0.4571, -2.162), (0.01232, 0.6405, -2.162), (0.6964, 0.6984, -0.116), (0.9798, 0.01435, -0.116), (0.6964, -0.6697, -0.116), (0.01232, -0.9531, -0.116), (-0.6718, -0.6697, -0.116), (-0.9551, 0.01435, -0.116), (-0.6718, 0.6984, -0.116), (0.01233, 0.9818, -0.116), (0.01232, 0.01435, -1.978), (0.01232, 0.01435, -0.3232), (1.169, -0.146, -0.6898), (0.8301, 0.6718, -0.6898), (0.8301, -0.9639, -0.6898), (0.01232, -1.303, -0.6898), (-0.8055, -0.9639, -0.6898), (-1.144, -0.146, -0.6898), (-0.8055, 0.6718, -0.6898), (0.01232, 1.011, -0.6898), (0.2813, 0.01435, -2.109), (0.5139, 0.01435, -2.151), (0.6692, 0.01435, -2.214), (0.7238, 0.01435, -2.288), (0.6692, 0.01435, -2.363), (0.5139, 0.01435, -2.426), (0.2813, 0.01435, -2.468), (0.201, 0.2083, -2.468), (0.3654, 0.3727, -2.426), (0.4753, 0.4826, -2.363), (0.5139, 0.5211, -2.288), (0.4753, 0.4826, -2.214), (0.3654, 0.3727, -2.151), (0.201, 0.2083, -2.109), (0.007078, 0.01435, -2.094), (0.007078, 0.2886, -2.109), (0.007078, 0.5211, -2.151), (0.007078, 0.6765, -2.214), (0.007078, 0.731, -2.288), (0.007078, 0.6765, -2.363), (0.007078, 0.5211, -2.426), (0.007078, 0.2886, -2.468), (-0.1869, 0.2083, -2.468), (-0.3513, 0.3727, -2.426), (-0.4611, 0.4826, -2.363), (-0.4997, 0.5211, -2.288), (-0.4611, 0.4826, -2.214), (-0.3513, 0.3727, -2.151), (-0.1869, 0.2083, -2.109), (-0.2672, 0.01435, -2.109), (-0.4997, 0.01435, -2.151), (-0.6551, 0.01435, -2.214), (-0.7096, 0.01435, -2.288), (-0.6551, 0.01435, -2.363), (-0.4997, 0.01435, -2.426), (-0.2672, 0.01435, -2.468), (0.007078, 0.01435, -2.483), (-0.1869, -0.1796, -2.468), (-0.3513, -0.344, -2.426), (-0.4611, -0.4539, -2.363), (-0.4997, -0.4924, -2.288), (-0.4611, -0.4539, -2.214), (-0.3513, -0.344, -2.151), (-0.1869, -0.1796, -2.109), (0.007078, -0.2599, -2.109), (0.007078, -0.4924, -2.151), (0.007078, -0.6478, -2.214), (0.007078, -0.7023, -2.288), (0.007078, -0.6478, -2.363), (0.007078, -0.4924, -2.426), (0.007078, -0.2599, -2.468), (0.201, -0.1796, -2.468), (0.3654, -0.344, -2.426), (0.4753, -0.4539, -2.363), (0.5139, -0.4924, -2.288), (0.4753, -0.4539, -2.214), (0.3654, -0.344, -2.151), (0.201, -0.1796, -2.109)], [], [(16, 0, 1), (17, 9, 8), (16, 1, 2), (17, 10, 9), (16, 2, 3), (17, 11, 10), (16, 3, 4), (17, 12, 11), (16, 4, 5), (17, 13, 12), (16, 5, 6), (17, 14, 13), (16, 6, 7), (17, 15, 14), (7, 0, 16), (17, 8, 15), (0, 19, 18, 1), (19, 8, 9, 18), (1, 18, 20, 2), (18, 9, 10, 20), (2, 20, 21, 3), (20, 10, 11, 21), (3, 21, 22, 4), (21, 11, 12, 22), (4, 22, 23, 5), (22, 12, 13, 23), (5, 23, 24, 6), (23, 13, 14, 24), (6, 24, 25, 7), (24, 14, 15, 25), (8, 19, 25, 15), (19, 0, 7, 25), (62, 33, 32), (32, 33, 34, 31), (31, 34, 35, 30), (30, 35, 36, 29), (29, 36, 37, 28), (28, 37, 38, 27), (39, 26, 27, 38), (26, 39, 40), (39, 41, 40), (38, 42, 41, 39), (37, 43, 42, 38), (36, 44, 43, 37), (35, 45, 44, 36), (34, 46, 45, 35), (33, 47, 46, 34), (62, 47, 33), (62, 48, 47), (47, 48, 49, 46), (46, 49, 50, 45), (45, 50, 51, 44), (44, 51, 52, 43), (43, 52, 53, 42), (42, 53, 54, 41), (41, 54, 40), (54, 55, 40), (53, 56, 55, 54), (52, 57, 56, 53), (51, 58, 57, 52), (50, 59, 58, 51), (49, 60, 59, 50), (48, 61, 60, 49), (62, 61, 48), (62, 63, 61), (61, 63, 64, 60), (60, 64, 65, 59), (59, 65, 66, 58), (58, 66, 67, 57), (57, 67, 68, 56), (56, 68, 69, 55), (55, 69, 40), (69, 70, 40), (68, 71, 70, 69), (67, 72, 71, 68), (66, 73, 72, 67), (65, 74, 73, 66), (64, 75, 74, 65), (63, 76, 75, 64), (62, 76, 63), (62, 77, 76), (76, 77, 78, 75), (75, 78, 79, 74), (74, 79, 80, 73), (73, 80, 81, 72), (72, 81, 82, 71), (71, 82, 83, 70), (70, 83, 40), (83, 26, 40), (26, 83, 82, 27), (81, 28, 27, 82), (80, 29, 28, 81), (79, 30, 29, 80), (78, 31, 30, 79), (77, 32, 31, 78), (62, 32, 77)])
me_cylinder_013.polygons.foreach_set('use_smooth', [True] * 96)
me_cylinder_013.materials.append(mat_drevo)
me_cylinder_013.use_remesh_preserve_volume = False
me_cylinder_013.use_remesh_preserve_attributes = False
me_cylinder_013.use_mirror_vertex_groups = False
me_cylinder_013.update()
me_cylinder_012 = bpy.data.meshes.new('Cylinder.012')
me_cylinder_012.from_pydata([(0.4662, 0.5429, -2.127), (0.6832, 0.01901, -2.127), (0.4662, -0.5049, -2.127), (-0.05773, -0.7219, -2.127), (-0.5816, -0.5049, -2.127), (-0.7987, 0.01901, -2.127), (-0.5816, 0.5429, -2.127), (-0.05773, 0.7599, -2.127), (0.5631, 0.6398, -0.08074), (0.8203, 0.01901, -0.08074), (0.5631, -0.6018, -0.08074), (-0.05773, -0.859, -0.08074), (-0.6786, -0.6018, -0.08074), (-0.9357, 0.01901, -0.08074), (-0.6786, 0.6398, -0.08074), (-0.05773, 0.897, -0.08074), (-0.05773, 0.01901, -1.943), (-0.05773, 0.01901, -0.288), (1.099, -0.1414, -0.6546), (0.7601, 0.6764, -0.6546), (0.7601, -0.9592, -0.6546), (-0.05773, -1.298, -0.6546), (-0.8755, -0.9592, -0.6546), (-1.214, -0.1414, -0.6546), (-0.8755, 0.6764, -0.6546), (-0.05773, 1.015, -0.6546)], [], [(16, 0, 1), (17, 9, 8), (16, 1, 2), (17, 10, 9), (16, 2, 3), (17, 11, 10), (16, 3, 4), (17, 12, 11), (16, 4, 5), (17, 13, 12), (16, 5, 6), (17, 14, 13), (16, 6, 7), (17, 15, 14), (7, 0, 16), (17, 8, 15), (0, 19, 18, 1), (19, 8, 9, 18), (1, 18, 20, 2), (18, 9, 10, 20), (2, 20, 21, 3), (20, 10, 11, 21), (3, 21, 22, 4), (21, 11, 12, 22), (4, 22, 23, 5), (22, 12, 13, 23), (5, 23, 24, 6), (23, 13, 14, 24), (6, 24, 25, 7), (24, 14, 15, 25), (8, 19, 25, 15), (19, 0, 7, 25)])
me_cylinder_012.polygons.foreach_set('use_smooth', [True] * 32)
me_cylinder_012.materials.append(mat_drevo)
me_cylinder_012.use_remesh_preserve_volume = False
me_cylinder_012.use_remesh_preserve_attributes = False
me_cylinder_012.use_mirror_vertex_groups = False
me_cylinder_012.update()
me_sphere_027 = bpy.data.meshes.new('Sphere.027')
me_sphere_027.from_pydata([(0.3827, 0.0, 0.9239), (0.7071, 0.0, 0.7071), (0.9239, 0.0, 0.3827), (1.0, 0.0, -4.371e-08), (0.9239, 0.0, -0.3827), (0.7071, 0.0, -0.7071), (0.3827, 0.0, -0.9239), (0.2706, 0.2706, -0.9239), (0.5, 0.5, -0.7071), (0.6533, 0.6533, -0.3827), (0.7071, 0.7071, 0.0), (0.6533, 0.6533, 0.3827), (0.5, 0.5, 0.7071), (0.2706, 0.2706, 0.9239), (0.0, 0.0, 1.0), (-3.72e-08, 0.3827, 0.9239), (-5.088e-08, 0.7071, 0.7071), (-8.109e-08, 0.9239, 0.3827), (-8.429e-08, 1.0, 0.0), (-8.109e-08, 0.9239, -0.3827), (-5.088e-08, 0.7071, -0.7071), (-3.72e-08, 0.3827, -0.9239), (-0.2706, 0.2706, -0.9239), (-0.5, 0.5, -0.7071), (-0.6533, 0.6533, -0.3827), (-0.7071, 0.7071, 0.0), (-0.6533, 0.6533, 0.3827), (-0.5, 0.5, 0.7071), (-0.2706, 0.2706, 0.9239), (-0.3827, -7.935e-08, 0.9239), (-0.7071, -1.141e-07, 0.7071), (-0.9239, -1.654e-07, 0.3827), (-1.0, -1.686e-07, 0.0), (-0.9239, -1.654e-07, -0.3827), (-0.7071, -1.141e-07, -0.7071), (-0.3827, -5.828e-08, -0.9239), (-1.068e-07, -1.068e-07, -1.0), (-0.2706, -0.2706, -0.9239), (-0.5, -0.5, -0.7071), (-0.6533, -0.6533, -0.3827), (-0.7071, -0.7071, 0.0), (-0.6533, -0.6533, 0.3827), (-0.5, -0.5, 0.7071), (-0.2706, -0.2706, 0.9239), (1.215e-07, -0.3827, 0.9239), (1.773e-07, -0.7071, 0.7071), (2.497e-07, -0.9239, 0.3827), (2.529e-07, -1.0, 0.0), (2.497e-07, -0.9239, -0.3827), (1.773e-07, -0.7071, -0.7071), (1.004e-07, -0.3827, -0.9239), (0.2706, -0.2706, -0.9239), (0.5, -0.5, -0.7071), (0.6533, -0.6533, -0.3827), (0.7071, -0.7071, 0.0), (0.6533, -0.6533, 0.3827), (0.5, -0.5, 0.7071), (0.2706, -0.2706, 0.9239), (0.6096, -1.298e-07, -6.814), (0.002968, -8.832e-08, -6.427), (-0.5113, -5.31e-08, -5.326), (-0.855, -2.953e-08, -3.678), (-0.855, 0.429, -3.109), (-0.5113, 0.7926, -4.274), (0.002968, 1.036, -5.053), (0.6096, 1.121, -5.326), (0.6096, 1.585, -1.917), (0.002967, 1.465, -1.917), (-0.5113, 1.121, -1.917), (-0.855, 0.6066, -1.917), (-0.855, 0.429, -1.488), (-0.5113, 0.7926, -1.124), (0.002967, 1.036, -0.8815), (0.6096, 1.121, -0.7961), (0.6096, -3.969e-07, -0.3318), (0.002967, -3.503e-07, -0.4525), (-0.5113, -2.338e-07, -0.7961), (-0.855, -1.218e-07, -1.31), (-0.9756, -1.905e-07, -1.917), (-0.855, -0.429, -1.488), (-0.5113, -0.7926, -1.124), (0.002967, -1.036, -0.8815), (0.6096, -1.121, -0.7961), (0.6096, -1.585, -1.917), (0.002967, -1.465, -1.917), (-0.5113, -1.121, -1.917), (-0.855, -0.6066, -1.917), (-0.855, -0.429, -3.109), (-0.5113, -0.7926, -4.274), (0.002967, -1.036, -5.053), (0.6096, -1.121, -5.326)], [], [(36, 7, 6), (6, 7, 8, 5), (5, 8, 9, 4), (4, 9, 10, 3), (3, 10, 11, 2), (2, 11, 12, 1), (13, 0, 1, 12), (0, 13, 14), (13, 15, 14), (12, 16, 15, 13), (11, 17, 16, 12), (10, 18, 17, 11), (9, 19, 18, 10), (8, 20, 19, 9), (7, 21, 20, 8), (36, 21, 7), (36, 22, 21), (21, 22, 23, 20), (20, 23, 24, 19), (19, 24, 25, 18), (18, 25, 26, 17), (17, 26, 27, 16), (16, 27, 28, 15), (15, 28, 14), (28, 29, 14), (27, 30, 29, 28), (26, 31, 30, 27), (25, 32, 31, 26), (24, 33, 32, 25), (23, 34, 33, 24), (22, 35, 34, 23), (36, 35, 22), (36, 37, 35), (35, 37, 38, 34), (34, 38, 39, 33), (33, 39, 40, 32), (32, 40, 41, 31), (31, 41, 42, 30), (30, 42, 43, 29), (29, 43, 14), (43, 44, 14), (42, 45, 44, 43), (41, 46, 45, 42), (40, 47, 46, 41), (39, 48, 47, 40), (38, 49, 48, 39), (37, 50, 49, 38), (36, 50, 37), (36, 51, 50), (50, 51, 52, 49), (49, 52, 53, 48), (48, 53, 54, 47), (47, 54, 55, 46), (46, 55, 56, 45), (45, 56, 57, 44), (44, 57, 14), (57, 0, 14), (0, 57, 56, 1), (55, 2, 1, 56), (54, 3, 2, 55), (53, 4, 3, 54), (52, 5, 4, 53), (51, 6, 5, 52), (36, 6, 51), (78, 62, 61), (61, 62, 63, 60), (60, 63, 64, 59), (65, 58, 59, 64), (64, 67, 66, 65), (63, 68, 67, 64), (62, 69, 68, 63), (78, 69, 62), (78, 70, 69), (69, 70, 71, 68), (68, 71, 72, 67), (67, 72, 73, 66), (72, 75, 74, 73), (71, 76, 75, 72), (70, 77, 76, 71), (78, 77, 70), (78, 79, 77), (77, 79, 80, 76), (76, 80, 81, 75), (75, 81, 82, 74), (81, 84, 83, 82), (80, 85, 84, 81), (79, 86, 85, 80), (78, 86, 79), (78, 87, 86), (86, 87, 88, 85), (85, 88, 89, 84), (84, 89, 90, 83), (58, 90, 89, 59), (88, 60, 59, 89), (87, 61, 60, 88), (78, 61, 87), (66, 73, 74, 82), (58, 65, 83, 90), (65, 66, 82, 83)])
me_sphere_027.polygons.foreach_set('use_smooth', [True] * 99)
me_sphere_027.materials.append(mat_drevo)
me_sphere_027.use_remesh_preserve_volume = False
me_sphere_027.use_remesh_preserve_attributes = False
me_sphere_027.use_mirror_vertex_groups = False
me_sphere_027.update()
me_cylinder_001 = bpy.data.meshes.new('Cylinder.001')
me_cylinder_001.from_pydata([(0.4995, 0.4428, -2.177), (0.6828, -4.517e-07, -2.177), (0.4995, -0.4428, -2.177), (0.0567, -0.6261, -2.177), (-0.386, -0.4428, -2.177), (-0.5694, -4.168e-07, -2.177), (-0.386, 0.4428, -2.177), (0.0567, 0.6261, -2.177), (0.7408, 0.6841, -0.1308), (1.024, 1.814e-07, -0.1308), (0.7408, -0.6841, -0.1308), (0.0567, -0.9675, -0.1308), (-0.6274, -0.6841, -0.1308), (-0.9108, 2.276e-07, -0.1308), (-0.6274, 0.6841, -0.1308), (0.0567, 0.9675, -0.1308), (0.0567, -4.229e-07, -1.993), (0.0567, -4.145e-07, -0.338), (1.213, -0.1604, -0.7046), (0.8745, 0.6574, -0.7046), (0.8745, -0.9782, -0.7046), (0.0567, -1.317, -0.7046), (-0.7611, -0.9782, -0.7046), (-1.1, -0.1604, -0.7046), (-0.7611, 0.6574, -0.7046), (0.0567, 0.9962, -0.7046), (0.3257, -2.913e-07, -2.124), (0.5582, -2.913e-07, -2.166), (0.7136, -2.913e-07, -2.229), (0.7681, -2.913e-07, -2.303), (0.7136, -2.913e-07, -2.377), (0.5582, -2.913e-07, -2.44), (0.3257, -2.913e-07, -2.483), (0.2454, 0.1939, -2.483), (0.4098, 0.3583, -2.44), (0.5197, 0.4682, -2.377), (0.5582, 0.5068, -2.303), (0.5197, 0.4682, -2.229), (0.4098, 0.3583, -2.166), (0.2454, 0.1939, -2.124), (0.05145, -2.913e-07, -2.109), (0.05145, 0.2743, -2.124), (0.05145, 0.5068, -2.166), (0.05145, 0.6621, -2.229), (0.05145, 0.7167, -2.303), (0.05145, 0.6621, -2.377), (0.05145, 0.5068, -2.44), (0.05145, 0.2743, -2.483), (-0.1425, 0.1939, -2.483), (-0.3069, 0.3583, -2.44), (-0.4167, 0.4682, -2.377), (-0.4553, 0.5068, -2.303), (-0.4167, 0.4682, -2.229), (-0.3069, 0.3583, -2.166), (-0.1425, 0.1939, -2.124), (-0.2228, -3.482e-07, -2.124), (-0.4553, -3.731e-07, -2.166), (-0.6107, -4.098e-07, -2.229), (-0.6652, -4.121e-07, -2.303), (-0.6107, -4.098e-07, -2.377), (-0.4553, -3.731e-07, -2.44), (-0.2228, -3.331e-07, -2.483), (0.05145, -3.678e-07, -2.497), (-0.1425, -0.1939, -2.483), (-0.3069, -0.3583, -2.44), (-0.4167, -0.4682, -2.377), (-0.4553, -0.5068, -2.303), (-0.4167, -0.4682, -2.229), (-0.3069, -0.3583, -2.166), (-0.1425, -0.1939, -2.124), (0.05145, -0.2743, -2.124), (0.05145, -0.5068, -2.166), (0.05145, -0.6621, -2.229), (0.05145, -0.7167, -2.303), (0.05145, -0.6621, -2.377), (0.05145, -0.5068, -2.44), (0.05145, -0.2743, -2.483), (0.2454, -0.1939, -2.483), (0.4098, -0.3583, -2.44), (0.5197, -0.4682, -2.377), (0.5582, -0.5068, -2.303), (0.5197, -0.4682, -2.229), (0.4098, -0.3583, -2.166), (0.2454, -0.1939, -2.124)], [], [(16, 0, 1), (17, 9, 8), (16, 1, 2), (17, 10, 9), (16, 2, 3), (17, 11, 10), (16, 3, 4), (17, 12, 11), (16, 4, 5), (17, 13, 12), (16, 5, 6), (17, 14, 13), (16, 6, 7), (17, 15, 14), (7, 0, 16), (17, 8, 15), (0, 19, 18, 1), (19, 8, 9, 18), (1, 18, 20, 2), (18, 9, 10, 20), (2, 20, 21, 3), (20, 10, 11, 21), (3, 21, 22, 4), (21, 11, 12, 22), (4, 22, 23, 5), (22, 12, 13, 23), (5, 23, 24, 6), (23, 13, 14, 24), (6, 24, 25, 7), (24, 14, 15, 25), (8, 19, 25, 15), (19, 0, 7, 25), (62, 33, 32), (32, 33, 34, 31), (31, 34, 35, 30), (30, 35, 36, 29), (29, 36, 37, 28), (28, 37, 38, 27), (39, 26, 27, 38), (26, 39, 40), (39, 41, 40), (38, 42, 41, 39), (37, 43, 42, 38), (36, 44, 43, 37), (35, 45, 44, 36), (34, 46, 45, 35), (33, 47, 46, 34), (62, 47, 33), (62, 48, 47), (47, 48, 49, 46), (46, 49, 50, 45), (45, 50, 51, 44), (44, 51, 52, 43), (43, 52, 53, 42), (42, 53, 54, 41), (41, 54, 40), (54, 55, 40), (53, 56, 55, 54), (52, 57, 56, 53), (51, 58, 57, 52), (50, 59, 58, 51), (49, 60, 59, 50), (48, 61, 60, 49), (62, 61, 48), (62, 63, 61), (61, 63, 64, 60), (60, 64, 65, 59), (59, 65, 66, 58), (58, 66, 67, 57), (57, 67, 68, 56), (56, 68, 69, 55), (55, 69, 40), (69, 70, 40), (68, 71, 70, 69), (67, 72, 71, 68), (66, 73, 72, 67), (65, 74, 73, 66), (64, 75, 74, 65), (63, 76, 75, 64), (62, 76, 63), (62, 77, 76), (76, 77, 78, 75), (75, 78, 79, 74), (74, 79, 80, 73), (73, 80, 81, 72), (72, 81, 82, 71), (71, 82, 83, 70), (70, 83, 40), (83, 26, 40), (26, 83, 82, 27), (81, 28, 27, 82), (80, 29, 28, 81), (79, 30, 29, 80), (78, 31, 30, 79), (77, 32, 31, 78), (62, 32, 77)])
me_cylinder_001.polygons.foreach_set('use_smooth', [True] * 96)
me_cylinder_001.materials.append(mat_drevo)
me_cylinder_001.use_remesh_preserve_volume = False
me_cylinder_001.use_remesh_preserve_attributes = False
me_cylinder_001.use_mirror_vertex_groups = False
me_cylinder_001.update()
me_cylinder = bpy.data.meshes.new('Cylinder')
me_cylinder.from_pydata([(0.5367, 0.5239, -2.173), (0.7537, -2.294e-07, -2.173), (0.5367, -0.5239, -2.173), (0.01275, -0.7409, -2.173), (-0.5112, -0.5239, -2.173), (-0.7282, -1.881e-07, -2.173), (-0.5112, 0.5239, -2.173), (0.01275, 0.7409, -2.173), (0.6336, 0.6208, -0.1263), (0.8908, 3.816e-07, -0.1263), (0.6336, -0.6208, -0.1263), (0.01275, -0.878, -0.1263), (-0.6081, -0.6208, -0.1263), (-0.8652, 4.235e-07, -0.1263), (-0.6081, 0.6208, -0.1263), (0.01276, 0.878, -0.1263), (0.01275, -1.97e-07, -1.988), (0.01275, -1.886e-07, -0.3335), (1.169, -0.1604, -0.7001), (0.8306, 0.6574, -0.7001), (0.8306, -0.9782, -0.7001), (0.01275, -1.317, -0.7001), (-0.8051, -0.9782, -0.7001), (-1.144, -0.1604, -0.7001), (-0.805, 0.6574, -0.7001), (0.01275, 0.9962, -0.7001)], [], [(16, 0, 1), (17, 9, 8), (16, 1, 2), (17, 10, 9), (16, 2, 3), (17, 11, 10), (16, 3, 4), (17, 12, 11), (16, 4, 5), (17, 13, 12), (16, 5, 6), (17, 14, 13), (16, 6, 7), (17, 15, 14), (7, 0, 16), (17, 8, 15), (0, 19, 18, 1), (19, 8, 9, 18), (1, 18, 20, 2), (18, 9, 10, 20), (2, 20, 21, 3), (20, 10, 11, 21), (3, 21, 22, 4), (21, 11, 12, 22), (4, 22, 23, 5), (22, 12, 13, 23), (5, 23, 24, 6), (23, 13, 14, 24), (6, 24, 25, 7), (24, 14, 15, 25), (8, 19, 25, 15), (19, 0, 7, 25)])
me_cylinder.polygons.foreach_set('use_smooth', [True] * 32)
me_cylinder.materials.append(mat_drevo)
me_cylinder.use_remesh_preserve_volume = False
me_cylinder.use_remesh_preserve_attributes = False
me_cylinder.use_mirror_vertex_groups = False
me_cylinder.update()
me_sphere = bpy.data.meshes.new('Sphere')
me_sphere.from_pydata([(-0.2333, -7.263, -2.341), (-0.2333, -6.808, -1.628), (-0.2333, -6.386, -1.023), (-0.2333, -3.576, -0.6194), (-0.7376, -2.907, -0.6194), (-1.378, -5.997, -1.023), (-1.729, -6.285, -1.628), (-1.852, -6.386, -2.341), (-2.097, -1.506, -2.341), (-1.955, -1.506, -1.628), (-1.551, -1.506, -1.023), (-0.9465, -1.506, -0.6194), (-0.7376, 0.9204, -0.6194), (-1.165, 1.148, -1.023), (-1.451, 1.301, -1.628), (-1.551, 1.354, -2.341), (-0.2333, 1.646, -2.341), (-0.2333, 1.57, -1.628), (-0.2333, 1.354, -1.023), (-0.2333, 1.032, -0.6194), (-0.2333, -1.506, -0.4775), (0.2711, 0.9204, -0.6194), (0.6986, 1.148, -1.023), (0.9843, 1.301, -1.628), (1.085, 1.354, -2.341), (1.631, -1.506, -2.341), (1.489, -1.506, -1.628), (1.085, -1.506, -1.023), (0.48, -1.506, -0.6194), (0.2711, -2.907, -0.6194), (0.9117, -5.997, -1.023), (1.263, -6.285, -1.628), (1.386, -6.386, -2.341), (0.3753, -1.264e-08, 0.7758), (0.6997, -1.264e-08, 0.559), (0.9165, -1.264e-08, 0.2346), (0.9926, -1.264e-08, -0.1481), (0.9165, -1.264e-08, -0.5308), (0.6997, -1.264e-08, -0.8552), (0.3753, -1.264e-08, -1.072), (0.2632, 0.2706, -1.072), (0.4926, 0.5, -0.8552), (0.6459, 0.6533, -0.5308), (0.6997, 0.7071, -0.1481), (0.6459, 0.6533, 0.2346), (0.4926, 0.5, 0.559), (0.2632, 0.2706, 0.7758), (-0.007395, -1.264e-08, 0.8519), (-0.007395, 0.3827, 0.7758), (-0.007395, 0.7071, 0.559), (-0.007396, 0.9239, 0.2346), (-0.007396, 1.0, -0.1481), (-0.007396, 0.9239, -0.5308), (-0.007395, 0.7071, -0.8552), (-0.007395, 0.3827, -1.072), (-0.278, 0.2706, -1.072), (-0.5074, 0.5, -0.8552), (-0.6607, 0.6533, -0.5308), (-0.7145, 0.7071, -0.1481), (-0.6607, 0.6533, 0.2346), (-0.5074, 0.5, 0.559), (-0.278, 0.2706, 0.7758), (-0.3901, -9.199e-08, 0.7758), (-0.7145, -1.267e-07, 0.559), (-0.9313, -1.78e-07, 0.2346), (-1.007, -1.812e-07, -0.1481), (-0.9313, -1.78e-07, -0.5308), (-0.7145, -1.267e-07, -0.8552), (-0.3901, -7.091e-08, -1.072), (-0.007396, -1.194e-07, -1.148), (-0.278, -0.2706, -1.072), (-0.5074, -0.5, -0.8552), (-0.6607, -0.6533, -0.5308), (-0.7145, -0.7071, -0.1481), (-0.6607, -0.6533, 0.2346), (-0.5074, -0.5, 0.559), (-0.278, -0.2706, 0.7758), (-0.007395, -0.3827, 0.7758), (-0.007395, -0.7071, 0.559), (-0.007395, -0.9239, 0.2346), (-0.007395, -1.0, -0.1481), (-0.007395, -0.9239, -0.5308), (-0.007395, -0.7071, -0.8552), (-0.007395, -0.3827, -1.072), (0.2632, -0.2706, -1.072), (0.4926, -0.5, -0.8552), (0.6459, -0.6533, -0.5308), (0.6997, -0.7071, -0.1481), (0.6459, -0.6533, 0.2346), (0.4926, -0.5, 0.559), (0.2632, -0.2706, 0.7758)], [], [(20, 4, 3), (3, 4, 5, 2), (2, 5, 6, 1), (7, 0, 1, 6), (6, 9, 8, 7), (5, 10, 9, 6), (4, 11, 10, 5), (20, 11, 4), (20, 12, 11), (11, 12, 13, 10), (10, 13, 14, 9), (9, 14, 15, 8), (14, 17, 16, 15), (13, 18, 17, 14), (12, 19, 18, 13), (20, 19, 12), (20, 21, 19), (19, 21, 22, 18), (18, 22, 23, 17), (17, 23, 24, 16), (23, 26, 25, 24), (22, 27, 26, 23), (21, 28, 27, 22), (20, 28, 21), (20, 29, 28), (28, 29, 30, 27), (27, 30, 31, 26), (26, 31, 32, 25), (0, 32, 31, 1), (30, 2, 1, 31), (29, 3, 2, 30), (20, 3, 29), (8, 15, 16, 24), (0, 7, 25, 32), (7, 8, 24, 25), (69, 40, 39), (39, 40, 41, 38), (38, 41, 42, 37), (37, 42, 43, 36), (36, 43, 44, 35), (35, 44, 45, 34), (46, 33, 34, 45), (33, 46, 47), (46, 48, 47), (45, 49, 48, 46), (44, 50, 49, 45), (43, 51, 50, 44), (42, 52, 51, 43), (41, 53, 52, 42), (40, 54, 53, 41), (69, 54, 40), (69, 55, 54), (54, 55, 56, 53), (53, 56, 57, 52), (52, 57, 58, 51), (51, 58, 59, 50), (50, 59, 60, 49), (49, 60, 61, 48), (48, 61, 47), (61, 62, 47), (60, 63, 62, 61), (59, 64, 63, 60), (58, 65, 64, 59), (57, 66, 65, 58), (56, 67, 66, 57), (55, 68, 67, 56), (69, 68, 55), (69, 70, 68), (68, 70, 71, 67), (67, 71, 72, 66), (66, 72, 73, 65), (65, 73, 74, 64), (64, 74, 75, 63), (63, 75, 76, 62), (62, 76, 47), (76, 77, 47), (75, 78, 77, 76), (74, 79, 78, 75), (73, 80, 79, 74), (72, 81, 80, 73), (71, 82, 81, 72), (70, 83, 82, 71), (69, 83, 70), (69, 84, 83), (83, 84, 85, 82), (82, 85, 86, 81), (81, 86, 87, 80), (80, 87, 88, 79), (79, 88, 89, 78), (78, 89, 90, 77), (77, 90, 47), (90, 33, 47), (33, 90, 89, 34), (88, 35, 34, 89), (87, 36, 35, 88), (86, 37, 36, 87), (85, 38, 37, 86), (84, 39, 38, 85), (69, 39, 84)])
me_sphere.polygons.foreach_set('use_smooth', [True] * 99)
me_sphere.materials.append(mat_drevo)
me_sphere.use_remesh_preserve_volume = False
me_sphere.use_remesh_preserve_attributes = False
me_sphere.use_mirror_vertex_groups = False
me_sphere.update()
me_plane = bpy.data.meshes.new('Plane')
me_plane.from_pydata([(1.0, 1.0, 0.0), (1.0, -1.0, 0.0), (-1.0, -1.0, 0.0), (-1.0, 1.0, 0.0)], [], [(0, 3, 2, 1)])
me_plane.materials.append(mat_drevo)
me_plane.use_remesh_preserve_volume = False
me_plane.use_remesh_preserve_attributes = False
me_plane.use_mirror_vertex_groups = False
me_plane.update()

# ---- objects
ob_camera = bpy.data.objects.new('Camera', cam_camera_001)
ob_lamp_002 = bpy.data.objects.new('Lamp.002', light_spot_002)
ob_lamp_001 = bpy.data.objects.new('Lamp.001', light_spot_001)
ob_cylinder_002 = bpy.data.objects.new('Cylinder.002', me_cylinder_002)
ob_cylinder_006 = bpy.data.objects.new('Cylinder.006', me_cylinder_006)
ob_cylinder_007 = bpy.data.objects.new('Cylinder.007', me_cylinder_007)
ob_sphere_014 = bpy.data.objects.new('Sphere.014', me_sphere_017)
ob_cylinder_003 = bpy.data.objects.new('Cylinder.003', me_cylinder_003)
ob_cylinder_004 = bpy.data.objects.new('Cylinder.004', me_cylinder_004)
ob_cylinder_005 = bpy.data.objects.new('Cylinder.005', me_cylinder_005)
ob_sphere_009 = bpy.data.objects.new('Sphere.009', me_sphere_012)
ob_sphere_008 = bpy.data.objects.new('Sphere.008', me_sphere_011)
ob_cylinder_009 = bpy.data.objects.new('Cylinder.009', me_cylinder_013)
ob_cylinder_008 = bpy.data.objects.new('Cylinder.008', me_cylinder_012)
ob_sphere_016 = bpy.data.objects.new('Sphere.016', me_sphere_027)
ob_cylinder_001 = bpy.data.objects.new('Cylinder.001', me_cylinder_001)
ob_cylinder = bpy.data.objects.new('Cylinder', me_cylinder)
ob_sphere = bpy.data.objects.new('Sphere', me_sphere)
ob_lamp = bpy.data.objects.new('Lamp', light_spot)
ob_plane = bpy.data.objects.new('Plane', me_plane)

# ---- transforms, parenting, visibility, modifiers, constraints
ob_camera.location = (-0.3573, -21.52, 2.686)
ob_camera.rotation_euler = (1.571, 2.22e-16, 2.22e-16)
ob_camera.lock_rotations_4d = False
ob_camera.empty_display_type = 'ARROWS'
ob_camera.color = (0.0, 0.0, 0.0, 1.0)
ob_camera.lineart.crease_threshold = 0.0
ob_lamp_002.location = (-6.78, 16.56, 18.72)
ob_lamp_002.rotation_euler = (0.6503, 0.05522, 1.866)
ob_lamp_002.lock_rotations_4d = False
ob_lamp_002.empty_display_type = 'ARROWS'
ob_lamp_002.color = (0.0, 0.0, 0.0, 0.0)
ob_lamp_002.lineart.crease_threshold = 0.0
ob_lamp_001.location = (19.8, -9.945, -2.146)
ob_lamp_001.rotation_euler = (0.6503, 0.05522, 1.866)
ob_lamp_001.lock_rotations_4d = False
ob_lamp_001.empty_display_type = 'ARROWS'
ob_lamp_001.color = (0.0, 0.0, 0.0, 0.0)
ob_lamp_001.lineart.crease_threshold = 0.0
ob_cylinder_002.location = (0.0, 0.0, 3.767)
ob_cylinder_002.lock_rotations_4d = False
ob_cylinder_002.empty_display_type = 'ARROWS'
ob_cylinder_002.color = (0.0, 0.0, 0.0, 1.0)
ob_cylinder_002.lineart.crease_threshold = 0.0
ob_cylinder_006.parent = ob_cylinder_002
ob_cylinder_006.matrix_parent_inverse = Matrix(((1.0, 0.0, 0.0, -0.0), (0.0, 1.0, 0.0, -0.0), (0.0, 0.0, 1.0, -3.767), (0.0, 0.0, 0.0, 1.0)))
ob_cylinder_006.location = (0.4666, 1.352e-07, 3.126)
ob_cylinder_006.rotation_euler = (-5.273e-09, -0.5226, 1.972e-08)
ob_cylinder_006.scale = (0.419, 0.419, 1.546)
ob_cylinder_006.lock_rotations_4d = False
ob_cylinder_006.empty_display_type = 'ARROWS'
ob_cylinder_006.color = (0.0, 0.0, 0.0, 1.0)
ob_cylinder_006.lineart.crease_threshold = 0.0
ob_cylinder_007.parent = ob_cylinder_006
ob_cylinder_007.matrix_parent_inverse = Matrix(((1.906, 3.758e-08, 1.098, -4.276), (-3.758e-08, 2.2, -1.005e-08, -2.511e-07), (-0.2975, -2.724e-09, 0.5165, -1.499), (0.0, 0.0, 0.0, 1.0)))
ob_cylinder_007.location = (2.358, 2.087e-08, -0.2095)
ob_cylinder_007.rotation_euler = (-5.273e-09, -0.5226, 1.972e-08)
ob_cylinder_007.scale = (0.3432, 0.3432, 1.713)
ob_cylinder_007.lock_rotations_4d = False
ob_cylinder_007.empty_display_type = 'ARROWS'
ob_cylinder_007.color = (0.0, 0.0, 0.0, 1.0)
ob_cylinder_007.lineart.crease_threshold = 0.0
ob_sphere_014.parent = ob_cylinder_007
ob_sphere_014.matrix_parent_inverse = Matrix(((2.524, 4.978e-08, 1.454, -5.649), (-4.978e-08, 2.913, -1.331e-08, 5.382e-08), (-0.2914, -2.668e-09, 0.5059, 0.7933), (0.0, 0.0, 0.0, 1.0)))
ob_sphere_014.location = (4.232, -9.123e-08, -3.484)
ob_sphere_014.rotation_euler = (-5.273e-09, -0.5226, 1.972e-08)
ob_sphere_014.scale = (0.2688, 0.2688, 0.2688)
ob_sphere_014.lock_rotations_4d = False
ob_sphere_014.empty_display_type = 'ARROWS'
ob_sphere_014.color = (0.0, 0.0, 0.0, 1.0)
ob_sphere_014.lineart.crease_threshold = 0.0
ob_cylinder_003.parent = ob_cylinder_002
ob_cylinder_003.matrix_parent_inverse = Matrix(((1.0, 0.0, 0.0, -0.0), (0.0, 1.0, 0.0, -0.0), (0.0, 0.0, 1.0, -3.767), (0.0, 0.0, 0.0, 1.0)))
ob_cylinder_003.location = (0.01328, 1.922e-07, 4.939)
ob_cylinder_003.rotation_euler = (6.846e-08, -3.142, -2.104e-15)
ob_cylinder_003.scale = (1.0, 1.0, 1.608)
ob_cylinder_003.lock_rotations_4d = False
ob_cylinder_003.empty_display_type = 'ARROWS'
ob_cylinder_003.color = (0.0, 0.0, 0.0, 1.0)
ob_cylinder_003.lineart.crease_threshold = 0.0
ob_cylinder_004.parent = ob_cylinder_003
ob_cylinder_004.matrix_parent_inverse = Matrix(((-1.0, 2.123e-15, 1.511e-07, 0.01328), (-8.233e-15, 1.0, -6.846e-08, 1.459e-07), (-9.392e-08, -4.258e-08, -0.622, 3.072), (0.0, 0.0, 0.0, 1.0)))
ob_cylinder_004.location = (-1.041, 2.53e-07, 6.743)
ob_cylinder_004.rotation_euler = (3.423e-08, 1.571, 0.0)
ob_cylinder_004.scale = (0.3065, 0.3065, 1.131)
ob_cylinder_004.lock_rotations_4d = False
ob_cylinder_004.empty_display_type = 'ARROWS'
ob_cylinder_004.color = (0.0, 0.0, 0.0, 1.0)
ob_cylinder_004.lineart.crease_threshold = 0.0
ob_cylinder_005.parent = ob_cylinder_004
ob_cylinder_005.matrix_parent_inverse = Matrix(((2.463e-07, 6.615e-15, -3.263, 22.0), (1.117e-07, 3.263, 0.0, -7.092e-07), (0.8841, -3.026e-08, 4.47e-08, 0.9206), (0.0, 0.0, 0.0, 1.0)))
ob_cylinder_005.location = (-3.622, 2.684e-07, 6.757)
ob_cylinder_005.rotation_euler = (3.423e-08, 1.571, 0.0)
ob_cylinder_005.scale = (0.2314, 0.2314, 1.155)
ob_cylinder_005.lock_rotations_4d = False
ob_cylinder_005.empty_display_type = 'ARROWS'
ob_cylinder_005.color = (0.0, 0.0, 0.0, 1.0)
ob_cylinder_005.lineart.crease_threshold = 0.0
ob_sphere_009.parent = ob_cylinder_005
ob_sphere_009.matrix_parent_inverse = Matrix(((0.0, 0.0, -4.321, 29.19), (1.479e-07, 4.321, 7.105e-15, -6.241e-07), (0.8659, -2.964e-08, 8.941e-08, 3.137), (0.0, 0.0, 0.0, 1.0)))
ob_sphere_009.location = (-6.19, 2.838e-07, 6.771)
ob_sphere_009.rotation_euler = (6.846e-08, 3.142, -3.423e-08)
ob_sphere_009.scale = (0.2873, 0.2873, 0.2873)
ob_sphere_009.lock_rotations_4d = False
ob_sphere_009.empty_display_type = 'ARROWS'
ob_sphere_009.color = (0.0, 0.0, 0.0, 1.0)
ob_sphere_009.lineart.crease_threshold = 0.0
ob_sphere_008.parent = ob_cylinder_003
ob_sphere_008.matrix_parent_inverse = Matrix(((-1.0, 2.123e-15, 1.511e-07, 0.01328), (-8.233e-15, 1.0, -6.846e-08, 1.459e-07), (-9.392e-08, -4.258e-08, -0.622, 3.072), (0.0, 0.0, 0.0, 1.0)))
ob_sphere_008.location = (-0.0005994, 2.682e-07, 7.353)
ob_sphere_008.scale = (0.6391, 0.6391, 0.7291)
ob_sphere_008.lock_rotations_4d = False
ob_sphere_008.empty_display_type = 'ARROWS'
ob_sphere_008.color = (0.0, 0.0, 0.0, 1.0)
ob_sphere_008.lineart.crease_threshold = 0.0
ob_cylinder_009.parent = ob_cylinder_003
ob_cylinder_009.matrix_parent_inverse = Matrix(((-1.0, 2.123e-15, 1.511e-07, 0.01328), (-8.233e-15, 1.0, -6.846e-08, 1.459e-07), (-9.392e-08, -4.258e-08, -0.622, 3.072), (0.0, 0.0, 0.0, 1.0)))
ob_cylinder_009.location = (1.04, 2.258e-07, 6.743)
ob_cylinder_009.rotation_euler = (-3.142, 1.571, 0.0)
ob_cylinder_009.scale = (0.3065, 0.3065, 1.131)
ob_cylinder_009.lock_rotations_4d = False
ob_cylinder_009.empty_display_type = 'ARROWS'
ob_cylinder_009.color = (0.0, 0.0, 0.0, 1.0)
ob_cylinder_009.lineart.crease_threshold = 0.0
ob_cylinder_008.parent = ob_cylinder_009
ob_cylinder_008.matrix_parent_inverse = Matrix(((2.463e-07, 6.615e-15, -3.263, 22.0), (-4.926e-07, -3.263, -4.263e-14, 1.249e-06), (-0.8841, 1.335e-07, -7.451e-08, 0.9196), (0.0, 0.0, 0.0, 1.0)))
ob_cylinder_008.location = (3.65, 2.251e-07, 6.734)
ob_cylinder_008.rotation_euler = (-3.142, 1.571, 0.0)
ob_cylinder_008.scale = (0.2314, 0.2314, 1.155)
ob_cylinder_008.lock_rotations_4d = False
ob_cylinder_008.empty_display_type = 'ARROWS'
ob_cylinder_008.color = (0.0, 0.0, 0.0, 1.0)
ob_cylinder_008.lineart.crease_threshold = 0.0
ob_sphere_016.parent = ob_cylinder_008
ob_sphere_016.matrix_parent_inverse = Matrix(((8.671e-07, 1.034e-13, -4.321, 29.1), (-6.512e-07, -4.321, -3.084e-10, 3.351e-06), (-0.8659, 1.307e-07, -5.96e-08, 3.16), (0.0, 0.0, 0.0, 1.0)))
ob_sphere_016.location = (6.198, -0.004399, 6.745)
ob_sphere_016.rotation_euler = (-3.142, 1.571, 0.0)
ob_sphere_016.scale = (0.1812, 0.1812, 0.1812)
ob_sphere_016.lock_rotations_4d = False
ob_sphere_016.empty_display_type = 'ARROWS'
ob_sphere_016.color = (0.0, 0.0, 0.0, 1.0)
ob_sphere_016.lineart.crease_threshold = 0.0
ob_cylinder_001.parent = ob_cylinder_002
ob_cylinder_001.matrix_parent_inverse = Matrix(((1.0, 0.0, 0.0, -0.0), (0.0, 1.0, 0.0, -0.0), (0.0, 0.0, 1.0, -3.767), (0.0, 0.0, 0.0, 1.0)))
ob_cylinder_001.location = (-0.4974, 1.346e-07, 3.115)
ob_cylinder_001.rotation_euler = (-3.782e-09, 0.4499, -1.653e-08)
ob_cylinder_001.scale = (0.419, 0.419, 1.546)
ob_cylinder_001.lock_rotations_4d = False
ob_cylinder_001.empty_display_type = 'ARROWS'
ob_cylinder_001.color = (0.0, 0.0, 0.0, 1.0)
ob_cylinder_001.lineart.crease_threshold = 0.0
ob_cylinder.parent = ob_cylinder_001
ob_cylinder.matrix_parent_inverse = Matrix(((1.981, -3.274e-08, -0.9566, 3.974), (3.274e-08, 2.2, -7.492e-09, -2.616e-07), (0.2592, -2.03e-09, 0.5368, -1.583), (0.0, 0.0, 0.0, 1.0)))
ob_cylinder.location = (-2.124, 1.897e-08, -0.265)
ob_cylinder.rotation_euler = (-3.782e-09, 0.4499, -1.653e-08)
ob_cylinder.scale = (0.3432, 0.3432, 1.713)
ob_cylinder.lock_rotations_4d = False
ob_cylinder.empty_display_type = 'ARROWS'
ob_cylinder.color = (0.0, 0.0, 0.0, 1.0)
ob_cylinder.lineart.crease_threshold = 0.0
ob_sphere.parent = ob_cylinder
ob_sphere.matrix_parent_inverse = Matrix(((2.623, -4.336e-08, -1.267, 5.236), (4.336e-08, 2.913, -9.922e-09, 3.421e-08), (0.2539, -1.988e-09, 0.5257, 0.6785), (0.0, 0.0, 0.0, 1.0)))
ob_sphere.location = (-3.775, -9.883e-08, -3.706)
ob_sphere.rotation_euler = (-3.782e-09, 0.4499, -1.653e-08)
ob_sphere.scale = (0.2688, 0.2688, 0.2688)
ob_sphere.lock_rotations_4d = False
ob_sphere.empty_display_type = 'ARROWS'
ob_sphere.color = (0.0, 0.0, 0.0, 1.0)
ob_sphere.lineart.crease_threshold = 0.0
ob_lamp.location = (-13.46, -20.56, 6.095)
ob_lamp.rotation_euler = (0.6503, 0.05522, 1.866)
ob_lamp.lock_rotations_4d = False
ob_lamp.empty_display_type = 'ARROWS'
ob_lamp.color = (0.0, 0.0, 0.0, 0.0)
ob_lamp.lineart.crease_threshold = 0.0
ob_plane.location = (0.0, 0.0, 0.0)
ob_plane.lock_rotations_4d = False
ob_plane.empty_display_type = 'ARROWS'
ob_plane.color = (0.0, 0.0, 0.0, 1.0)
ob_plane.lineart.crease_threshold = 0.0

# ---- collection membership
col_collection_1.objects.link(ob_camera)
col_collection_1.objects.link(ob_lamp_002)
col_collection_1.objects.link(ob_lamp_001)
col_collection_1.objects.link(ob_cylinder_002)
col_collection_1.objects.link(ob_cylinder_006)
col_collection_1.objects.link(ob_cylinder_007)
col_collection_1.objects.link(ob_sphere_014)
col_collection_1.objects.link(ob_cylinder_003)
col_collection_1.objects.link(ob_cylinder_004)
col_collection_1.objects.link(ob_cylinder_005)
col_collection_1.objects.link(ob_sphere_009)
col_collection_1.objects.link(ob_sphere_008)
col_collection_1.objects.link(ob_cylinder_009)
col_collection_1.objects.link(ob_cylinder_008)
col_collection_1.objects.link(ob_sphere_016)
col_collection_1.objects.link(ob_cylinder_001)
col_collection_1.objects.link(ob_cylinder)
col_collection_1.objects.link(ob_sphere)
col_collection_1.objects.link(ob_lamp)
col_collection_2.objects.link(ob_plane)

# ---- scene / render settings (as saved in the file)
scene.camera = ob_camera
scene.frame_start = 1; scene.frame_end = 1; scene.frame_set(1)
scene.render.engine = 'BLENDER_EEVEE_NEXT'
scene.render.image_settings.color_mode = 'RGB'
scene.render.image_settings.compression = 90
scene.render.resolution_x = 800
scene.render.resolution_y = 600
scene.render.pixel_aspect_x = 100.0
scene.render.pixel_aspect_y = 100.0
scene.render.fps = 25
scene.render.dither_intensity = 0.0
scene.render.use_compositing = False
scene.render.use_sequencer = False
scene.render.bake_margin = 2
scene.render.bake_bias = 0.0
scene.render.use_stamp_time = False
scene.render.use_stamp_date = False
scene.render.use_stamp_frame = False
scene.render.use_stamp_camera = False
scene.render.use_stamp_scene = False
scene.render.use_stamp_filename = False
scene.render.use_stamp_render_time = False
scene.render.stamp_font_size = 0
scene.cycles.use_denoising = False
scene.cycles.samples = 10
scene.cycles.sampling_pattern = 'TABULATED_SOBOL'
scene.cycles.light_sampling_threshold = 0.0
scene.cycles.use_adaptive_sampling = False
scene.cycles.use_light_tree = False
scene.cycles.blur_glossy = 0.0
scene.cycles.volume_bounces = 1
scene.cycles.pixel_filter_type = 'GAUSSIAN'
scene.cycles.sample_clamp_indirect = 0.0
scene.view_settings.view_transform = 'Raw'
bpy.context.view_layer.update()
